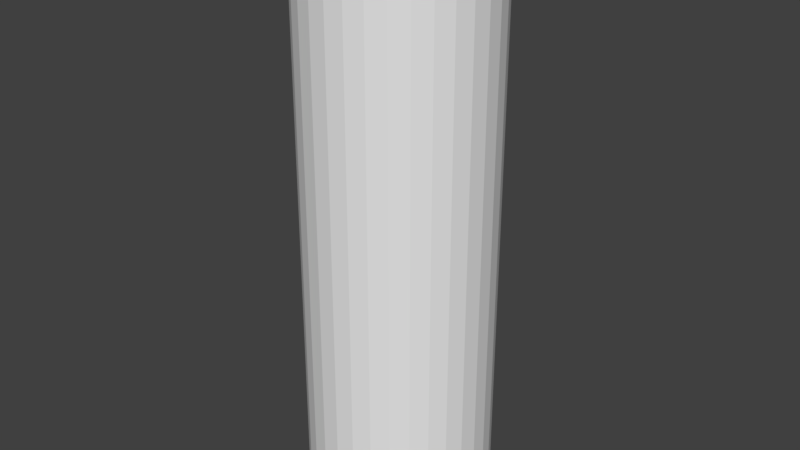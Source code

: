 # Source: ATS4_Antenna.blend  (saved by Blender 2.83.19; exported with 4.5.12 LTS)
import bpy
from mathutils import Matrix  # noqa: F401  (used for matrix-valued properties, if any)

bpy.ops.wm.read_factory_settings(use_empty=True)
scene = bpy.context.scene
scene.name = 'Scene'

# ---- images (referenced by path relative to the original .blend; pixels are not part of the script)
import os
ASSET_DIR = os.environ.get("B2B_ASSET_DIR", "")  # directory of the original .blend (textures are referenced by path, not embedded)
HERE = os.path.dirname(os.path.abspath(__file__))  # packed textures are extracted next to this script under _unpacked/

def load_image(name, relpath, width, height, colorspace="sRGB"):
    """Load a texture the original file referenced (path relative to the .blend, or extracted next to this script)."""
    p = next((c for c in (os.path.join(HERE, relpath), os.path.join(ASSET_DIR, relpath)) if relpath and os.path.exists(c)), "")
    if p:
        img = bpy.data.images.load(p, check_existing=True)
        img.name = name
    else:  # same state as the original file: an image datablock whose file is absent (Cycles renders it pink)
        img = bpy.data.images.new(name, width, height)
        img.source = "FILE"
        img.filepath = "//" + (relpath or name)
    img.colorspace_settings.name = colorspace
    return img
img_ats4_antenna_png = load_image('ATS4 Antenna.png', 'ATS4 Antenna.png', 1024, 1024, 'sRGB')

# ---- materials (node trees are filled in below, after node groups)
mat_material = bpy.data.materials.new('Material')
mat_material.use_transparent_shadow = False

# ---- node groups
ng_color4 = bpy.data.node_groups.new('Color4', 'ShaderNodeTree')
_s = ng_color4.interface.new_socket(name='Color', in_out='OUTPUT', socket_type='NodeSocketColor')
_s = ng_color4.interface.new_socket(name='Alpha', in_out='OUTPUT', socket_type='NodeSocketFloat')
_s = ng_color4.interface.new_socket(name='Color', in_out='INPUT', socket_type='NodeSocketColor')
_s = ng_color4.interface.new_socket(name='Alpha', in_out='INPUT', socket_type='NodeSocketFloat')
_s.min_value = 0.0
_s.max_value = 1.0
_N = ng_color4.nodes; _L = ng_color4.links
n0 = _N.new('NodeGroupInput'); n0.name = 'Group Input'; n0.location = (-403, 18)
n1 = _N.new('NodeGroupOutput'); n1.name = 'Group Output'; n1.location = (154, 24)
_L.new(n0.outputs[1], n1.inputs[1])
_L.new(n0.outputs[0], n1.inputs[0])
n1.is_active_output = True
ng_maincolor = bpy.data.node_groups.new('MainColor', 'ShaderNodeTree')
_s = ng_maincolor.interface.new_socket(name='Color', in_out='OUTPUT', socket_type='NodeSocketColor')
_s = ng_maincolor.interface.new_socket(name='Alpha', in_out='OUTPUT', socket_type='NodeSocketFloat')
_s = ng_maincolor.interface.new_socket(name='VColor', in_out='INPUT', socket_type='NodeSocketColor')
_s = ng_maincolor.interface.new_socket(name='VAlpha', in_out='INPUT', socket_type='NodeSocketFloat')
_s.min_value = -1e+04
_s.max_value = 1e+04
_s = ng_maincolor.interface.new_socket(name='CColor', in_out='INPUT', socket_type='NodeSocketColor')
_s = ng_maincolor.interface.new_socket(name='CAlpha', in_out='INPUT', socket_type='NodeSocketFloat')
_s.min_value = 0.0
_s.max_value = 1.0
_s = ng_maincolor.interface.new_socket(name='TColor', in_out='INPUT', socket_type='NodeSocketColor')
_s = ng_maincolor.interface.new_socket(name='TAlpha', in_out='INPUT', socket_type='NodeSocketFloat')
_s.min_value = 0.0
_s.max_value = 1.0
_N = ng_maincolor.nodes; _L = ng_maincolor.links
n0 = _N.new('NodeGroupInput'); n0.name = 'Group Input'; n0.location = (-284, 35)
n1 = _N.new('NodeGroupOutput'); n1.name = 'Group Output'; n1.location = (332, -19)
n2 = _N.new('ShaderNodeMix'); n2.name = 'VC*CC*TC'; n2.location = (127, -33)
n2.label = 'VC*CC*TC'
n2.hide = True
n2.data_type = 'RGBA'
n2.blend_type = 'MULTIPLY'
n2.inputs[0].default_value = 1.0
n3 = _N.new('ShaderNodeMix'); n3.name = 'VC*CC'; n3.location = (-44, 33)
n3.label = 'VC*CC'
n3.hide = True
n3.data_type = 'RGBA'
n3.blend_type = 'MULTIPLY'
n3.inputs[0].default_value = 1.0
n4 = _N.new('ShaderNodeMath'); n4.name = 'VA*CA'; n4.location = (-59, -19)
n4.label = 'VA*CA'
n4.hide = True
n4.operation = 'MULTIPLY'
n4.inputs[2].default_value = 0.0
n5 = _N.new('ShaderNodeMath'); n5.name = 'VA*CA*TA'; n5.location = (130, -79)
n5.label = 'VA*CA*TA'
n5.hide = True
n5.operation = 'MULTIPLY'
n5.inputs[2].default_value = 0.0
_L.new(n0.outputs[2], n3.inputs[7])
_L.new(n0.outputs[4], n2.inputs[7])
_L.new(n2.outputs[2], n1.inputs[0])
_L.new(n3.outputs[2], n2.inputs[6])
_L.new(n0.outputs[0], n3.inputs[6])
_L.new(n0.outputs[1], n4.inputs[0])
_L.new(n0.outputs[3], n4.inputs[1])
_L.new(n4.outputs[0], n5.inputs[0])
_L.new(n0.outputs[5], n5.inputs[1])
_L.new(n5.outputs[0], n1.inputs[1])
n1.is_active_output = True
ng_standardshader = bpy.data.node_groups.new('StandardShader', 'ShaderNodeTree')
_s = ng_standardshader.interface.new_socket(name='BSDF', in_out='OUTPUT', socket_type='NodeSocketShader')
_s = ng_standardshader.interface.new_socket(name='BaseColor', in_out='INPUT', socket_type='NodeSocketColor')
_s = ng_standardshader.interface.new_socket(name='Shininess', in_out='INPUT', socket_type='NodeSocketFloat')
_s.min_value = -1e+04
_s.max_value = 1e+04
_s = ng_standardshader.interface.new_socket(name='Gloss', in_out='INPUT', socket_type='NodeSocketFloat')
_s.min_value = -1e+04
_s.max_value = 1e+04
_s = ng_standardshader.interface.new_socket(name='Emission', in_out='INPUT', socket_type='NodeSocketColor')
_s = ng_standardshader.interface.new_socket(name='Alpha', in_out='INPUT', socket_type='NodeSocketFloat')
_s.min_value = 0.0
_s.max_value = 1.0
_s = ng_standardshader.interface.new_socket(name='NormalColor', in_out='INPUT', socket_type='NodeSocketColor')
_N = ng_standardshader.nodes; _L = ng_standardshader.links
n0 = _N.new('NodeGroupOutput'); n0.name = 'Group Output'; n0.location = (555, 248)
n1 = _N.new('NodeGroupInput'); n1.name = 'Group Input'; n1.location = (-444, 74)
n2 = _N.new('ShaderNodeNormalMap'); n2.name = 'Normal Map'; n2.location = (-96, -256)
n2.hide = True
n3 = _N.new('ShaderNodeBsdfPrincipled'); n3.name = 'Principled BSDF'; n3.location = (226, 256)
n3.distribution = 'GGX'
n3.subsurface_method = 'BURLEY'
n3.inputs[3].default_value = 1.45
n3.inputs[28].default_value = 1.0
n4 = _N.new('ShaderNodeMath'); n4.name = 'Roughness'; n4.location = (-4, -2)
n4.label = 'Roughness'
n4.hide = True
n4.operation = 'SQRT'
n4.inputs[2].default_value = 0.0
n5 = _N.new('ShaderNodeMath'); n5.name = 'SpecularConv'; n5.location = (-120, 39)
n5.label = 'SpecularConv'
n5.hide = True
n5.operation = 'SQRT'
n5.inputs[2].default_value = 0.0
n6 = _N.new('ShaderNodeMath'); n6.name = 'Gloss2Rough'; n6.location = (-176, -1)
n6.label = 'Gloss2Rough'
n6.hide = True
n6.operation = 'SUBTRACT'
n6.inputs[0].default_value = 1.0
n6.inputs[2].default_value = 0.0
_L.new(n3.outputs[0], n0.inputs[0])
_L.new(n5.outputs[0], n3.inputs[13])
_L.new(n1.outputs[3], n3.inputs[27])
_L.new(n4.outputs[0], n3.inputs[2])
_L.new(n1.outputs[0], n3.inputs[0])
_L.new(n1.outputs[4], n3.inputs[4])
_L.new(n2.outputs[0], n3.inputs[5])
_L.new(n1.outputs[1], n5.inputs[0])
_L.new(n1.outputs[5], n2.inputs[1])
_L.new(n6.outputs[0], n4.inputs[0])
_L.new(n1.outputs[2], n6.inputs[1])
n0.is_active_output = True
ng_dxtnormal = bpy.data.node_groups.new('dxtNormal', 'ShaderNodeTree')
_s = ng_dxtnormal.interface.new_socket(name='Color', in_out='OUTPUT', socket_type='NodeSocketColor')
_s = ng_dxtnormal.interface.new_socket(name='RGB', in_out='INPUT', socket_type='NodeSocketColor')
_s = ng_dxtnormal.interface.new_socket(name='Alpha', in_out='INPUT', socket_type='NodeSocketFloat')
_s.min_value = -1e+04
_s.max_value = 1e+04
_N = ng_dxtnormal.nodes; _L = ng_dxtnormal.links
n0 = _N.new('NodeReroute'); n0.name = 'Reroute'; n0.location = (396, 44)
n0.width = 100
n0.socket_idname = 'NodeSocketFloat'
n1 = _N.new('NodeReroute'); n1.name = 'Reroute.002'; n1.location = (378, 56)
n1.width = 100
n1.socket_idname = 'NodeSocketFloat'
n2 = _N.new('NodeReroute'); n2.name = 'Reroute.001'; n2.location = (376, 13)
n2.width = 100
n2.socket_idname = 'NodeSocketFloat'
n3 = _N.new('NodeGroupInput'); n3.name = 'dxtNormalInput'; n3.location = (36, 79)
n3.label = 'dxtNormalInput'
n4 = _N.new('NodeGroupOutput'); n4.name = 'dxtNormalOutput'; n4.location = (1779, 73)
n4.label = 'dxtNormalOutput'
n5 = _N.new('ShaderNodeSeparateColor'); n5.name = 'dxtNormal.separateRGB'; n5.location = (215, 54)
n5.label = 'separateRGB'
n5.width = 125
n5.hide = True
n6 = _N.new('ShaderNodeVectorMath'); n6.name = 'mul2'; n6.location = (611, 34)
n6.label = '*2'
n6.hide = True
n6.operation = 'SCALE'
n6.inputs[3].default_value = 2.0
n7 = _N.new('ShaderNodeCombineXYZ'); n7.name = 'Combine XYZ'; n7.location = (446, 34)
n7.hide = True
n8 = _N.new('ShaderNodeVectorMath'); n8.name = 'xy_dot_xy'; n8.location = (941, 34)
n8.label = 'xy . xy'
n8.hide = True
n8.operation = 'DOT_PRODUCT'
n9 = _N.new('ShaderNodeMath'); n9.name = 'subXY'; n9.location = (1106, 34)
n9.label = 'Z^2'
n9.hide = True
n9.operation = 'SUBTRACT'
n9.use_clamp = True
n9.inputs[0].default_value = 1.0
n9.inputs[2].default_value = 0.0
n10 = _N.new('ShaderNodeMath'); n10.name = 'sqrtZ2'; n10.location = (1271, 34)
n10.label = 'Z = sqrt(1-X^2-Y^2)'
n10.hide = True
n10.operation = 'SQRT'
n10.inputs[2].default_value = 0.0
n11 = _N.new('ShaderNodeCombineColor'); n11.name = 'Combine RGB'; n11.location = (1593, 53)
n11.hide = True
n12 = _N.new('ShaderNodeMath'); n12.name = 'zToBlue'; n12.location = (1436, 34)
n12.label = 'Z to Blue'
n12.hide = True
n12.operation = 'MULTIPLY_ADD'
n13 = _N.new('ShaderNodeVectorMath'); n13.name = 'sub1'; n13.location = (776, 34)
n13.label = '-1'
n13.hide = True
n13.operation = 'SUBTRACT'
n13.inputs[1].default_value = (1.0, 1.0, 0.0)
_L.new(n3.outputs[0], n5.inputs[0])
_L.new(n5.outputs[1], n0.inputs[0])
_L.new(n3.outputs[1], n2.inputs[0])
_L.new(n2.outputs[0], n1.inputs[0])
_L.new(n1.outputs[0], n11.inputs[0])
_L.new(n11.outputs[0], n4.inputs[0])
_L.new(n7.outputs[0], n6.inputs[0])
_L.new(n6.outputs[0], n13.inputs[0])
_L.new(n9.outputs[0], n10.inputs[0])
_L.new(n10.outputs[0], n12.inputs[0])
_L.new(n12.outputs[0], n11.inputs[2])
_L.new(n0.outputs[0], n7.inputs[1])
_L.new(n2.outputs[0], n7.inputs[0])
_L.new(n0.outputs[0], n11.inputs[1])
_L.new(n13.outputs[0], n8.inputs[0])
_L.new(n13.outputs[0], n8.inputs[1])
_L.new(n8.outputs[1], n9.inputs[1])
n4.is_active_output = True

# ---- material node trees
mat_material.use_nodes = True; mat_material.node_tree.nodes.clear()
_N = mat_material.node_tree.nodes; _L = mat_material.node_tree.links
n0 = _N.new('ShaderNodeTexImage'); n0.name = '_BumpMap'; n0.location = (-188, -311)
n0.label = '_BumpMap'
n0.hide = True
n1 = _N.new('ShaderNodeUVMap'); n1.name = 'UV Map'; n1.location = (-398, -256)
n2 = _N.new('ShaderNodeOutputMaterial'); n2.name = 'Material Output'; n2.location = (730, -26)
n3 = _N.new('ShaderNodeGroup'); n3.name = '_Color'; n3.location = (-87, -190)
n3.label = '_Color'
n3.hide = True
n3.node_tree = ng_color4
n3.inputs[0].default_value = (1.0, 1.0, 1.0, 1.0)
n3.inputs[1].default_value = 1.0
n4 = _N.new('ShaderNodeGroup'); n4.name = 'MainColor'; n4.location = (104, -41)
n4.node_tree = ng_maincolor
n4.inputs[0].default_value = (1.0, 1.0, 1.0, 1.0)
n4.inputs[1].default_value = 1.0
n4.inputs[2].default_value = (1.0, 1.0, 1.0, 1.0)
n4.inputs[3].default_value = 1.0
n5 = _N.new('ShaderNodeGroup'); n5.name = 'StandardShader'; n5.location = (489, -47)
n5.node_tree = ng_standardshader
n5.inputs[3].default_value = (0.0, 0.0, 0.0, 1.0)
n6 = _N.new('ShaderNodeGroup'); n6.name = 'dxtNormal'; n6.location = (104, -318)
n6.hide = True
n6.node_tree = ng_dxtnormal
n7 = _N.new('ShaderNodeValue'); n7.name = '_Opacity'; n7.location = (277, -211)
n7.label = '_Opacity'
n7.hide = True
n7.outputs[0].default_value = 1.0
n8 = _N.new('ShaderNodeValue'); n8.name = '_Shininess'; n8.location = (289, -30)
n8.label = '_Shininess'
n8.outputs[0].default_value = 1.0
n9 = _N.new('ShaderNodeTexImage'); n9.name = '_MainTex'; n9.location = (-200, -238)
n9.label = '_MainTex'
n9.image = img_ats4_antenna_png
_L.new(n0.outputs[0], n6.inputs[0])
_L.new(n0.outputs[1], n6.inputs[1])
_L.new(n4.outputs[0], n5.inputs[0])
_L.new(n4.outputs[1], n5.inputs[2])
_L.new(n1.outputs[0], n9.inputs[0])
_L.new(n9.outputs[0], n4.inputs[4])
_L.new(n9.outputs[1], n4.inputs[5])
_L.new(n5.outputs[0], n2.inputs[0])
_L.new(n1.outputs[0], n0.inputs[0])
_L.new(n6.outputs[0], n5.inputs[5])
_L.new(n7.outputs[0], n5.inputs[4])
_L.new(n8.outputs[0], n5.inputs[1])
n2.is_active_output = True

# ---- world
world_world = bpy.data.worlds.new('World'); scene.world = world_world
world_world.color = (0.05088, 0.05088, 0.05088)
world_world.use_sun_shadow = False
world_world.sun_shadow_jitter_overblur = 0.0

# ---- meshes
me_cube_005 = bpy.data.meshes.new('Cube.005')
me_cube_005.from_pydata([(-0.00238, -0.00238, 3.239e-05), (-0.00238, -0.00238, 0.06881), (-0.06, -0.00238, 3.239e-05), (-0.06, -0.00238, 0.06881), (-0.00238, 0.00238, 3.239e-05), (-0.00238, 0.00238, 0.06881), (-0.06, 0.00238, 3.239e-05), (-0.06, 0.00238, 0.06881), (0.00238, 0.00238, 3.239e-05), (0.00238, 0.00238, 0.06881), (0.06, 0.00238, 3.239e-05), (0.06, 0.00238, 0.06881), (0.00238, -0.00238, 3.239e-05), (0.00238, -0.00238, 0.06881), (0.06, -0.00238, 3.239e-05), (0.06, -0.00238, 0.06881), (-0.00238, 0.002312, 3.239e-05), (-0.00238, 0.002312, 0.06881), (-0.00238, 0.06, 3.239e-05), (-0.00238, 0.06, 0.06881), (0.00238, 0.002448, 0.0001894), (0.00238, 0.002448, 0.06865), (0.00238, 0.05986, 0.0001894), (0.00238, 0.05986, 0.06865), (0.00238, -0.00238, 3.239e-05), (0.00238, -0.00238, 0.06881), (0.00238, -0.06, 3.239e-05), (0.00238, -0.06, 0.06881), (-0.00238, -0.00238, 3.239e-05), (-0.00238, -0.00238, 0.06881), (-0.00238, -0.06, 3.239e-05), (-0.00238, -0.06, 0.06881)], [], [(0, 1, 3, 2), (2, 3, 7, 6), (6, 7, 5, 4), (4, 5, 1, 0), (2, 6, 4, 0), (7, 3, 1, 5), (8, 9, 11, 10), (10, 11, 15, 14), (14, 15, 13, 12), (12, 13, 9, 8), (10, 14, 12, 8), (15, 11, 9, 13), (16, 17, 19, 18), (18, 19, 23, 22), (22, 23, 21, 20), (20, 21, 17, 16), (18, 22, 20, 16), (23, 19, 17, 21), (24, 25, 27, 26), (26, 27, 31, 30), (30, 31, 29, 28), (28, 29, 25, 24), (26, 30, 28, 24), (31, 27, 25, 29)])
me_cube_005.polygons.foreach_set('use_smooth', [True] * 24)
_uv = me_cube_005.uv_layers.new(name='UVMap')
_uv.uv.foreach_set('vector', [0.1482, 0.3935, 0.01289, 0.3935, 0.01289, 0.5521, 0.1482, 0.5521, 0.8237, 0.9226, 0.8237, 0.6667, 0.8531, 0.6667, 0.8531, 0.9226, 0.1482, 0.5521, 0.01289, 0.5521, 0.01289, 0.3935, 0.1482, 0.3935, 0.9706, 0.2559, 0.9706, 2.07e-08, 1.0, 2.07e-08, 1.0, 0.2559, -0.5394, 0.7578, -0.5688, 0.7578, -0.5688, 0.4245, -0.5394, 0.4245, 0.9412, 0.3333, 0.9119, 0.3333, 0.9119, 2.5e-08, 0.9412, 2.07e-08, 0.1482, 0.3935, 0.01289, 0.3935, 0.01289, 0.5521, 0.1482, 0.5521, 0.8531, 0.9226, 0.8531, 0.6667, 0.8825, 0.6667, 0.8825, 0.9226, 0.1482, 0.5521, 0.01289, 0.5521, 0.01289, 0.3935, 0.1482, 0.3935, 0.9706, 0.5119, 0.9706, 0.2559, 1.0, 0.2559, 1.0, 0.5119, -0.5394, 0.7578, -0.5688, 0.7578, -0.5688, 0.4245, -0.5394, 0.4245, 0.9706, 0.3333, 0.9412, 0.3333, 0.9412, 2.5e-08, 0.9706, 2.07e-08, 0.1482, 0.3935, 0.01289, 0.3935, 0.01289, 0.5521, 0.1482, 0.5521, 0.9412, 0.9226, 0.9412, 0.6667, 0.9706, 0.6667, 0.9706, 0.9226, 0.1482, 0.5521, 0.01289, 0.5521, 0.01289, 0.3935, 0.1482, 0.3935, 0.8825, 0.9226, 0.8825, 0.6667, 0.9119, 0.6667, 0.9119, 0.9226, -0.5394, 0.7578, -0.5688, 0.7578, -0.5688, 0.4245, -0.5394, 0.4245, 0.9706, 0.6667, 0.9412, 0.6667, 0.9412, 0.3333, 0.9706, 0.3333, 0.1482, 0.3935, 0.01289, 0.3935, 0.01289, 0.5521, 0.1482, 0.5521, 0.9119, 0.9226, 0.9119, 0.6667, 0.9412, 0.6667, 0.9412, 0.9226, 0.1482, 0.5521, 0.01289, 0.5521, 0.01289, 0.3935, 0.1482, 0.3935, 0.9706, 0.7678, 0.9706, 0.5119, 1.0, 0.5119, 1.0, 0.7678, -0.5394, 0.7578, -0.5688, 0.7578, -0.5688, 0.4245, -0.5394, 0.4245, 0.9412, 0.6667, 0.9119, 0.6667, 0.9119, 0.3333, 0.9412, 0.3333])
me_cube_005.materials.append(mat_material)
me_cube_005.use_remesh_preserve_volume = False
me_cube_005.use_remesh_preserve_attributes = False
me_cube_005.use_mirror_vertex_groups = False
me_cube_005.update()
me_cylinder_019 = bpy.data.meshes.new('Cylinder.019')
me_cylinder_019.from_pydata([(0.0, 0.05959, 0.2322), (0.0, 0.05959, 0.2471), (0.01542, 0.05756, 0.2322), (0.01542, 0.05756, 0.2471), (0.02979, 0.05161, 0.2322), (0.02979, 0.05161, 0.2471), (0.04214, 0.04214, 0.2322), (0.04214, 0.04214, 0.2471), (0.05161, 0.02979, 0.2322), (0.05161, 0.02979, 0.2471), (0.05756, 0.01542, 0.2322), (0.05756, 0.01542, 0.2471), (0.05959, 4.499e-09, 0.2322), (0.05959, 4.499e-09, 0.2471), (0.05756, -0.01542, 0.2322), (0.05756, -0.01542, 0.2471), (0.05161, -0.02979, 0.2322), (0.05161, -0.02979, 0.2471), (0.04214, -0.04214, 0.2322), (0.04214, -0.04214, 0.2471), (0.02979, -0.05161, 0.2322), (0.02979, -0.05161, 0.2471), (0.01542, -0.05756, 0.2322), (0.01542, -0.05756, 0.2471), (2.321e-08, -0.05959, 0.2322), (2.321e-08, -0.05959, 0.2471), (-0.01542, -0.05756, 0.2322), (-0.01542, -0.05756, 0.2471), (-0.02979, -0.05161, 0.2322), (-0.02979, -0.05161, 0.2471), (-0.04214, -0.04214, 0.2322), (-0.04214, -0.04214, 0.2471), (-0.05161, -0.02979, 0.2322), (-0.05161, -0.02979, 0.2471), (-0.05756, -0.01542, 0.2322), (-0.05756, -0.01542, 0.2471), (-0.05959, -2.77e-08, 0.2322), (-0.05959, -2.77e-08, 0.2471), (-0.05756, 0.01542, 0.2322), (-0.05756, 0.01542, 0.2471), (-0.05161, 0.02979, 0.2322), (-0.05161, 0.02979, 0.2471), (-0.04214, 0.04214, 0.2322), (-0.04214, 0.04214, 0.2471), (-0.02979, 0.05161, 0.2322), (-0.02979, 0.05161, 0.2471), (-0.01542, 0.05756, 0.2322), (-0.01542, 0.05756, 0.2471), (0.001465, 0.005468, 0.3553), (0.0, 0.005661, 0.3553), (0.00283, 0.004902, 0.3553), (0.004003, 0.004003, 0.3553), (0.004902, 0.00283, 0.3553), (0.005468, 0.001465, 0.3553), (0.005661, 4.274e-10, 0.3553), (0.005468, -0.001465, 0.3553), (0.004902, -0.00283, 0.3553), (0.004003, -0.004003, 0.3553), (0.00283, -0.004902, 0.3553), (0.001465, -0.005468, 0.3553), (2.204e-09, -0.005661, 0.3553), (-0.001465, -0.005468, 0.3553), (-0.00283, -0.004902, 0.3553), (-0.004003, -0.004003, 0.3553), (-0.004902, -0.00283, 0.3553), (-0.005468, -0.001465, 0.3553), (-0.005661, -2.632e-09, 0.3553), (-0.005468, 0.001465, 0.3553), (-0.004902, 0.00283, 0.3553), (-0.004003, 0.004003, 0.3553), (-0.00283, 0.004902, 0.3553), (-0.001465, 0.005468, 0.3553), (0.001465, 0.005468, 0.4843), (0.0, 0.005661, 0.4843), (0.00283, 0.004902, 0.4843), (0.004003, 0.004003, 0.4843), (0.004902, 0.00283, 0.4843), (0.005468, 0.001465, 0.4843), (0.005661, 4.274e-10, 0.4843), (0.005468, -0.001465, 0.4843), (0.004902, -0.00283, 0.4843), (0.004003, -0.004003, 0.4843), (0.00283, -0.004902, 0.4843), (0.001465, -0.005468, 0.4843), (2.204e-09, -0.005661, 0.4843), (-0.001465, -0.005468, 0.4843), (-0.00283, -0.004902, 0.4843), (-0.004003, -0.004003, 0.4843), (-0.004902, -0.00283, 0.4843), (-0.005468, -0.001465, 0.4843), (-0.005661, -2.632e-09, 0.4843), (-0.005468, 0.001465, 0.4843), (-0.004902, 0.00283, 0.4843), (-0.004003, 0.004003, 0.4843), (-0.00283, 0.004902, 0.4843), (-0.001465, 0.005468, 0.4843), (-1.281e-09, -1.066e-08, 0.2322), (4.44e-10, -6.66e-10, 0.4843)], [], [(0, 1, 3, 2), (2, 3, 5, 4), (4, 5, 7, 6), (6, 7, 9, 8), (8, 9, 11, 10), (10, 11, 13, 12), (12, 13, 15, 14), (14, 15, 17, 16), (16, 17, 19, 18), (18, 19, 21, 20), (20, 21, 23, 22), (22, 23, 25, 24), (24, 25, 27, 26), (26, 27, 29, 28), (28, 29, 31, 30), (30, 31, 33, 32), (32, 33, 35, 34), (34, 35, 37, 36), (36, 37, 39, 38), (38, 39, 41, 40), (40, 41, 43, 42), (42, 43, 45, 44), (7, 5, 50, 51), (44, 45, 47, 46), (46, 47, 1, 0), (53, 52, 76, 77), (17, 15, 55, 56), (27, 25, 60, 61), (3, 1, 49, 48), (37, 35, 65, 66), (47, 45, 70, 71), (13, 11, 53, 54), (23, 21, 58, 59), (33, 31, 63, 64), (43, 41, 68, 69), (9, 7, 51, 52), (19, 17, 56, 57), (29, 27, 61, 62), (39, 37, 66, 67), (1, 47, 71, 49), (5, 3, 48, 50), (15, 13, 54, 55), (25, 23, 59, 60), (35, 33, 64, 65), (45, 43, 69, 70), (11, 9, 52, 53), (21, 19, 57, 58), (31, 29, 62, 63), (41, 39, 67, 68), (79, 78, 97), (68, 67, 91, 92), (61, 60, 84, 85), (54, 53, 77, 78), (69, 68, 92, 93), (62, 61, 85, 86), (55, 54, 78, 79), (70, 69, 93, 94), (63, 62, 86, 87), (56, 55, 79, 80), (71, 70, 94, 95), (48, 49, 73, 72), (64, 63, 87, 88), (57, 56, 80, 81), (49, 71, 95, 73), (50, 48, 72, 74), (65, 64, 88, 89), (58, 57, 81, 82), (51, 50, 74, 75), (66, 65, 89, 90), (59, 58, 82, 83), (52, 51, 75, 76), (67, 66, 90, 91), (60, 59, 83, 84), (34, 36, 96), (44, 46, 96), (10, 12, 96), (20, 22, 96), (30, 32, 96), (40, 42, 96), (6, 8, 96), (16, 18, 96), (26, 28, 96), (36, 38, 96), (46, 0, 96), (2, 4, 96), (12, 14, 96), (22, 24, 96), (32, 34, 96), (42, 44, 96), (8, 10, 96), (18, 20, 96), (28, 30, 96), (38, 40, 96), (4, 6, 96), (14, 16, 96), (24, 26, 96), (0, 2, 96), (94, 93, 97), (87, 86, 97), (80, 79, 97), (95, 94, 97), (72, 73, 97), (88, 87, 97), (81, 80, 97), (73, 95, 97), (74, 72, 97), (89, 88, 97), (82, 81, 97), (75, 74, 97), (90, 89, 97), (83, 82, 97), (76, 75, 97), (91, 90, 97), (84, 83, 97), (77, 76, 97), (92, 91, 97), (85, 84, 97), (78, 77, 97), (93, 92, 97), (86, 85, 97)])
me_cylinder_019.polygons.foreach_set('use_smooth', [True] * 120)
_uv = me_cylinder_019.uv_layers.new(name='UVMap')
_uv.uv.foreach_set('vector', [0.1913, 0.5866, 0.1913, 0.6099, 0.1796, 0.6099, 0.1796, 0.5866, 0.1796, 0.5866, 0.1796, 0.6099, 0.1679, 0.6099, 0.1679, 0.5866, 0.1679, 0.5866, 0.1679, 0.6099, 0.1562, 0.6099, 0.1562, 0.5866, 0.1562, 0.5866, 0.1562, 0.6099, 0.1444, 0.6099, 0.1444, 0.5866, 0.1444, 0.5866, 0.1444, 0.6099, 0.1327, 0.6099, 0.1327, 0.5866, 0.1327, 0.5866, 0.1327, 0.6099, 0.121, 0.6099, 0.121, 0.5866, 0.121, 0.5866, 0.121, 0.6099, 0.1093, 0.6099, 0.1093, 0.5866, 0.1093, 0.5866, 0.1093, 0.6099, 0.0976, 0.6099, 0.0976, 0.5866, 0.0976, 0.5866, 0.0976, 0.6099, 0.08589, 0.6099, 0.08589, 0.5866, 0.08589, 0.5866, 0.08589, 0.6099, 0.07418, 0.6099, 0.07418, 0.5866, 0.07418, 0.5866, 0.07418, 0.6099, 0.06247, 0.6099, 0.06247, 0.5866, 0.06247, 0.5866, 0.06247, 0.6099, 0.05076, 0.6099, 0.05076, 0.5866, 0.05076, 0.5866, 0.05076, 0.6099, 0.03905, 0.6099, 0.03905, 0.5866, 0.03905, 0.5866, 0.03905, 0.6099, 0.02734, 0.6099, 0.02734, 0.5866, 0.02734, 0.5866, 0.02734, 0.6099, 0.01563, 0.6099, 0.01563, 0.5866, 0.2967, 0.5866, 0.2967, 0.6099, 0.285, 0.6099, 0.285, 0.5866, 0.285, 0.5866, 0.285, 0.6099, 0.2733, 0.6099, 0.2733, 0.5866, 0.2733, 0.5866, 0.2733, 0.6099, 0.2616, 0.6099, 0.2616, 0.5866, 0.2616, 0.5866, 0.2616, 0.6099, 0.2498, 0.6099, 0.2498, 0.5866, 0.2498, 0.5866, 0.2498, 0.6099, 0.2381, 0.6099, 0.2381, 0.5866, 0.2381, 0.5866, 0.2381, 0.6099, 0.2264, 0.6099, 0.2264, 0.5866, 0.2264, 0.5866, 0.2264, 0.6099, 0.2147, 0.6099, 0.2147, 0.5866, 0.1562, 0.6099, 0.1679, 0.6099, 0.1679, 0.7788, 0.1562, 0.7788, 0.2147, 0.5866, 0.2147, 0.6099, 0.203, 0.6099, 0.203, 0.5866, 0.203, 0.5866, 0.203, 0.6099, 0.1913, 0.6099, 0.1913, 0.5866, 0.1327, 0.7788, 0.1444, 0.7788, 0.1444, 0.9799, 0.1327, 0.9799, 0.0976, 0.6099, 0.1093, 0.6099, 0.1093, 0.7788, 0.0976, 0.7788, 0.03905, 0.6099, 0.05076, 0.6099, 0.05076, 0.7788, 0.03905, 0.7788, 0.1796, 0.6099, 0.1913, 0.6099, 0.1913, 0.7788, 0.1796, 0.7788, 0.2616, 0.6099, 0.2733, 0.6099, 0.2733, 0.7788, 0.2616, 0.7788, 0.203, 0.6099, 0.2147, 0.6099, 0.2147, 0.7788, 0.203, 0.7788, 0.121, 0.6099, 0.1327, 0.6099, 0.1327, 0.7788, 0.121, 0.7788, 0.06247, 0.6099, 0.07418, 0.6099, 0.07418, 0.7788, 0.06247, 0.7788, 0.285, 0.6099, 0.2967, 0.6099, 0.2967, 0.7788, 0.285, 0.7788, 0.2264, 0.6099, 0.2381, 0.6099, 0.2381, 0.7788, 0.2264, 0.7788, 0.1444, 0.6099, 0.1562, 0.6099, 0.1562, 0.7788, 0.1444, 0.7788, 0.08589, 0.6099, 0.0976, 0.6099, 0.0976, 0.7788, 0.08589, 0.7788, 0.02734, 0.6099, 0.03905, 0.6099, 0.03905, 0.7788, 0.02734, 0.7788, 0.2498, 0.6099, 0.2616, 0.6099, 0.2616, 0.7788, 0.2498, 0.7788, 0.1913, 0.6099, 0.203, 0.6099, 0.203, 0.7788, 0.1913, 0.7788, 0.1679, 0.6099, 0.1796, 0.6099, 0.1796, 0.7788, 0.1679, 0.7788, 0.1093, 0.6099, 0.121, 0.6099, 0.121, 0.7788, 0.1093, 0.7788, 0.05076, 0.6099, 0.06247, 0.6099, 0.06247, 0.7788, 0.05076, 0.7788, 0.2733, 0.6099, 0.285, 0.6099, 0.285, 0.7788, 0.2733, 0.7788, 0.2147, 0.6099, 0.2264, 0.6099, 0.2264, 0.7788, 0.2147, 0.7788, 0.1327, 0.6099, 0.1444, 0.6099, 0.1444, 0.7788, 0.1327, 0.7788, 0.07418, 0.6099, 0.08589, 0.6099, 0.08589, 0.7788, 0.07418, 0.7788, 0.01563, 0.6099, 0.02734, 0.6099, 0.02734, 0.7788, 0.01563, 0.7788, 0.2381, 0.6099, 0.2498, 0.6099, 0.2498, 0.7788, 0.2381, 0.7788, 0.3231, 0.7737, 0.3231, 0.7628, 0.3647, 0.7682, 0.2381, 0.7788, 0.2498, 0.7788, 0.2498, 0.9799, 0.2381, 0.9799, 0.03905, 0.7788, 0.05076, 0.7788, 0.05076, 0.9799, 0.03905, 0.9799, 0.121, 0.7788, 0.1327, 0.7788, 0.1327, 0.9799, 0.121, 0.9799, 0.2264, 0.7788, 0.2381, 0.7788, 0.2381, 0.9799, 0.2264, 0.9799, 0.02734, 0.7788, 0.03905, 0.7788, 0.03905, 0.9799, 0.02734, 0.9799, 0.1093, 0.7788, 0.121, 0.7788, 0.121, 0.9799, 0.1093, 0.9799, 0.2147, 0.7788, 0.2264, 0.7788, 0.2264, 0.9799, 0.2147, 0.9799, 0.01563, 0.7788, 0.02734, 0.7788, 0.02734, 0.9799, 0.01563, 0.9799, 0.0976, 0.7788, 0.1093, 0.7788, 0.1093, 0.9799, 0.0976, 0.9799, 0.203, 0.7788, 0.2147, 0.7788, 0.2147, 0.9799, 0.203, 0.9799, 0.1796, 0.7788, 0.1913, 0.7788, 0.1913, 0.9799, 0.1796, 0.9799, 0.285, 0.7788, 0.2967, 0.7788, 0.2967, 0.9799, 0.285, 0.9799, 0.08589, 0.7788, 0.0976, 0.7788, 0.0976, 0.9799, 0.08589, 0.9799, 0.1913, 0.7788, 0.203, 0.7788, 0.203, 0.9799, 0.1913, 0.9799, 0.1679, 0.7788, 0.1796, 0.7788, 0.1796, 0.9799, 0.1679, 0.9799, 0.2733, 0.7788, 0.285, 0.7788, 0.285, 0.9799, 0.2733, 0.9799, 0.07418, 0.7788, 0.08589, 0.7788, 0.08589, 0.9799, 0.07418, 0.9799, 0.1562, 0.7788, 0.1679, 0.7788, 0.1679, 0.9799, 0.1562, 0.9799, 0.2616, 0.7788, 0.2733, 0.7788, 0.2733, 0.9799, 0.2616, 0.9799, 0.06247, 0.7788, 0.07418, 0.7788, 0.07418, 0.9799, 0.06247, 0.9799, 0.1444, 0.7788, 0.1562, 0.7788, 0.1562, 0.9799, 0.1444, 0.9799, 0.2498, 0.7788, 0.2616, 0.7788, 0.2616, 0.9799, 0.2498, 0.9799, 0.05076, 0.7788, 0.06247, 0.7788, 0.06247, 0.9799, 0.05076, 0.9799, 0.31, 0.9219, 0.31, 0.9, 0.393, 0.911, 0.3609, 0.8336, 0.382, 0.828, 0.393, 0.911, 0.4759, 0.9, 0.4759, 0.9219, 0.393, 0.911, 0.425, 0.9883, 0.4039, 0.9939, 0.393, 0.911, 0.3266, 0.9619, 0.3156, 0.943, 0.393, 0.911, 0.3266, 0.86, 0.342, 0.8445, 0.393, 0.911, 0.4594, 0.86, 0.4703, 0.8789, 0.393, 0.911, 0.4594, 0.9619, 0.4439, 0.9774, 0.393, 0.911, 0.3609, 0.9883, 0.342, 0.9774, 0.393, 0.911, 0.31, 0.9, 0.3156, 0.8789, 0.393, 0.911, 0.382, 0.828, 0.4039, 0.828, 0.393, 0.911, 0.425, 0.8336, 0.4439, 0.8445, 0.393, 0.911, 0.4759, 0.9219, 0.4703, 0.943, 0.393, 0.911, 0.4039, 0.9939, 0.382, 0.9939, 0.393, 0.911, 0.3156, 0.943, 0.31, 0.9219, 0.393, 0.911, 0.342, 0.8445, 0.3609, 0.8336, 0.393, 0.911, 0.4703, 0.8789, 0.4759, 0.9, 0.393, 0.911, 0.4439, 0.9774, 0.425, 0.9883, 0.393, 0.911, 0.342, 0.9774, 0.3266, 0.9619, 0.393, 0.911, 0.3156, 0.8789, 0.3266, 0.86, 0.393, 0.911, 0.4439, 0.8445, 0.4594, 0.86, 0.393, 0.911, 0.4703, 0.943, 0.4594, 0.9619, 0.393, 0.911, 0.382, 0.9939, 0.3609, 0.9883, 0.393, 0.911, 0.4039, 0.828, 0.425, 0.8336, 0.393, 0.911, 0.3902, 0.735, 0.3979, 0.7427, 0.3647, 0.7682, 0.3902, 0.8015, 0.3807, 0.8069, 0.3647, 0.7682, 0.3259, 0.7843, 0.3231, 0.7737, 0.3647, 0.7682, 0.3807, 0.7295, 0.3902, 0.735, 0.3647, 0.7682, 0.3592, 0.7267, 0.3701, 0.7267, 0.3647, 0.7682, 0.3979, 0.7937, 0.3902, 0.8015, 0.3647, 0.7682, 0.3314, 0.7937, 0.3259, 0.7843, 0.3647, 0.7682, 0.3701, 0.7267, 0.3807, 0.7295, 0.3647, 0.7682, 0.3486, 0.7295, 0.3592, 0.7267, 0.3647, 0.7682, 0.4034, 0.7843, 0.3979, 0.7937, 0.3647, 0.7682, 0.3391, 0.8015, 0.3314, 0.7937, 0.3647, 0.7682, 0.3392, 0.735, 0.3486, 0.7295, 0.3647, 0.7682, 0.4062, 0.7737, 0.4034, 0.7843, 0.3647, 0.7682, 0.3486, 0.8069, 0.3391, 0.8015, 0.3647, 0.7682, 0.3314, 0.7427, 0.3392, 0.735, 0.3647, 0.7682, 0.4062, 0.7628, 0.4062, 0.7737, 0.3647, 0.7682, 0.3592, 0.8098, 0.3486, 0.8069, 0.3647, 0.7682, 0.3259, 0.7522, 0.3314, 0.7427, 0.3647, 0.7682, 0.4034, 0.7522, 0.4062, 0.7628, 0.3647, 0.7682, 0.3701, 0.8098, 0.3592, 0.8098, 0.3647, 0.7682, 0.3231, 0.7628, 0.3259, 0.7522, 0.3647, 0.7682, 0.3979, 0.7427, 0.4034, 0.7522, 0.3647, 0.7682, 0.3807, 0.8069, 0.3701, 0.8098, 0.3647, 0.7682])
me_cylinder_019.materials.append(mat_material)
me_cylinder_019.use_remesh_preserve_volume = False
me_cylinder_019.use_remesh_preserve_attributes = False
me_cylinder_019.use_mirror_vertex_groups = False
me_cylinder_019.update()
me_cylinder_018 = bpy.data.meshes.new('Cylinder.018')
me_cylinder_018.from_pydata([(-3.831e-12, 0.06012, 0.06902), (-3.831e-12, 0.06012, 0.08409), (0.01556, 0.05808, 0.06902), (0.01556, 0.05808, 0.08409), (0.03006, 0.05207, 0.06902), (0.03006, 0.05207, 0.08409), (0.04251, 0.04251, 0.06902), (0.04251, 0.04251, 0.08409), (0.05207, 0.03006, 0.06902), (0.05207, 0.03006, 0.08409), (0.05808, 0.01556, 0.06902), (0.05808, 0.01556, 0.08409), (0.06012, 4.594e-09, 0.06902), (0.06012, 4.594e-09, 0.08409), (0.05808, -0.01556, 0.06902), (0.05808, -0.01556, 0.08409), (0.05207, -0.03006, 0.06902), (0.05207, -0.03006, 0.08409), (0.04251, -0.04251, 0.06902), (0.04251, -0.04251, 0.08409), (0.03006, -0.05207, 0.06902), (0.03006, -0.05207, 0.08409), (0.01556, -0.05808, 0.06902), (0.01556, -0.05808, 0.08409), (2.341e-08, -0.06012, 0.06902), (2.341e-08, -0.06012, 0.08409), (-0.01556, -0.05808, 0.06902), (-0.01556, -0.05808, 0.08409), (-0.03006, -0.05207, 0.06902), (-0.03006, -0.05207, 0.08409), (-0.04251, -0.04251, 0.06902), (-0.04251, -0.04251, 0.08409), (-0.05207, -0.03006, 0.06902), (-0.05207, -0.03006, 0.08409), (-0.05808, -0.01556, 0.06902), (-0.05808, -0.01556, 0.08409), (-0.06012, -2.79e-08, 0.06902), (-0.06012, -2.79e-08, 0.08409), (-0.05808, 0.01556, 0.06902), (-0.05808, 0.01556, 0.08409), (-0.05207, 0.03006, 0.06902), (-0.05207, 0.03006, 0.08409), (-0.04251, 0.04251, 0.06902), (-0.04251, 0.04251, 0.08409), (-0.03006, 0.05207, 0.06902), (-0.03006, 0.05207, 0.08409), (-0.01556, 0.05808, 0.06902), (-0.01556, 0.05808, 0.08409), (-8.504e-10, -2.835e-10, 0.08402), (-1.417e-10, -5.669e-10, 0.06909)], [], [(0, 1, 3, 2), (2, 3, 5, 4), (4, 5, 7, 6), (6, 7, 9, 8), (8, 9, 11, 10), (10, 11, 13, 12), (12, 13, 15, 14), (14, 15, 17, 16), (16, 17, 19, 18), (18, 19, 21, 20), (20, 21, 23, 22), (22, 23, 25, 24), (24, 25, 27, 26), (26, 27, 29, 28), (28, 29, 31, 30), (30, 31, 33, 32), (32, 33, 35, 34), (34, 35, 37, 36), (36, 37, 39, 38), (38, 39, 41, 40), (40, 41, 43, 42), (42, 43, 45, 44), (44, 45, 47, 46), (46, 47, 1, 0), (3, 1, 48), (1, 47, 48), (47, 45, 48), (45, 43, 48), (43, 41, 48), (41, 39, 48), (39, 37, 48), (37, 35, 48), (35, 33, 48), (33, 31, 48), (31, 29, 48), (29, 27, 48), (27, 25, 48), (25, 23, 48), (23, 21, 48), (21, 19, 48), (19, 17, 48), (17, 15, 48), (15, 13, 48), (13, 11, 48), (11, 9, 48), (9, 7, 48), (7, 5, 48), (5, 3, 48), (0, 2, 49), (2, 4, 49), (4, 6, 49), (6, 8, 49), (8, 10, 49), (10, 12, 49), (12, 14, 49), (14, 16, 49), (16, 18, 49), (18, 20, 49), (20, 22, 49), (22, 24, 49), (24, 26, 49), (26, 28, 49), (28, 30, 49), (30, 32, 49), (32, 34, 49), (34, 36, 49), (36, 38, 49), (38, 40, 49), (40, 42, 49), (42, 44, 49), (44, 46, 49), (46, 0, 49)])
me_cylinder_018.polygons.foreach_set('use_smooth', [True] * 72)
_uv = me_cylinder_018.uv_layers.new(name='UVMap')
_uv.uv.foreach_set('vector', [0.3681, 0.308, 0.3681, 0.3258, 0.3414, 0.3258, 0.3414, 0.308, 0.3414, 0.308, 0.3414, 0.3258, 0.3174, 0.3258, 0.3174, 0.308, 0.3174, 0.308, 0.3174, 0.3258, 0.2978, 0.3258, 0.2978, 0.308, 0.4465, 0.2902, 0.4465, 0.308, 0.4226, 0.308, 0.4226, 0.2902, 0.4226, 0.2902, 0.4226, 0.308, 0.3958, 0.308, 0.3958, 0.2902, 0.3958, 0.2902, 0.3958, 0.308, 0.3681, 0.308, 0.3681, 0.2902, 0.3681, 0.2902, 0.3681, 0.308, 0.3414, 0.308, 0.3414, 0.2902, 0.3414, 0.2902, 0.3414, 0.308, 0.3174, 0.308, 0.3174, 0.2902, 0.3174, 0.2902, 0.3174, 0.308, 0.2978, 0.308, 0.2978, 0.2902, 0.2978, 0.2724, 0.2978, 0.2546, 0.3174, 0.2546, 0.3174, 0.2724, 0.3174, 0.2724, 0.3174, 0.2546, 0.3414, 0.2546, 0.3414, 0.2724, 0.3414, 0.2724, 0.3414, 0.2546, 0.3681, 0.2546, 0.3681, 0.2724, 0.3681, 0.2724, 0.3681, 0.2546, 0.3958, 0.2546, 0.3958, 0.2724, 0.3958, 0.2724, 0.3958, 0.2546, 0.4226, 0.2546, 0.4226, 0.2724, 0.4226, 0.2724, 0.4226, 0.2546, 0.4465, 0.2546, 0.4465, 0.2724, 0.2978, 0.2902, 0.2978, 0.2724, 0.3174, 0.2724, 0.3174, 0.2902, 0.3174, 0.2902, 0.3174, 0.2724, 0.3414, 0.2724, 0.3414, 0.2902, 0.3414, 0.2902, 0.3414, 0.2724, 0.3681, 0.2724, 0.3681, 0.2902, 0.3681, 0.2902, 0.3681, 0.2724, 0.3958, 0.2724, 0.3958, 0.2902, 0.3958, 0.2902, 0.3958, 0.2724, 0.4226, 0.2724, 0.4226, 0.2902, 0.4226, 0.2902, 0.4226, 0.2724, 0.4465, 0.2724, 0.4465, 0.2902, 0.4465, 0.308, 0.4465, 0.3258, 0.4226, 0.3258, 0.4226, 0.308, 0.4226, 0.308, 0.4226, 0.3258, 0.3958, 0.3258, 0.3958, 0.308, 0.3958, 0.308, 0.3958, 0.3258, 0.3681, 0.3258, 0.3681, 0.308, 0.382, 0.2474, 0.3552, 0.2546, 0.3414, 0.1494, 0.3552, 0.2546, 0.3275, 0.2546, 0.3414, 0.1494, 0.3275, 0.2546, 0.3008, 0.2474, 0.3414, 0.1494, 0.3008, 0.2474, 0.2768, 0.2336, 0.3414, 0.1494, 0.2768, 0.2336, 0.2572, 0.214, 0.3414, 0.1494, 0.2572, 0.214, 0.2434, 0.19, 0.3414, 0.1494, 0.2434, 0.19, 0.2362, 0.1633, 0.3414, 0.1494, 0.2362, 0.1633, 0.2362, 0.1356, 0.3414, 0.1494, 0.2362, 0.1356, 0.2434, 0.1088, 0.3414, 0.1494, 0.2434, 0.1088, 0.2572, 0.08484, 0.3414, 0.1494, 0.2572, 0.08484, 0.2768, 0.06526, 0.3414, 0.1494, 0.2768, 0.06526, 0.3008, 0.05141, 0.3414, 0.1494, 0.3008, 0.05141, 0.3275, 0.04425, 0.3414, 0.1494, 0.3275, 0.04425, 0.3552, 0.04425, 0.3414, 0.1494, 0.3552, 0.04425, 0.382, 0.05141, 0.3414, 0.1494, 0.382, 0.05141, 0.4059, 0.06526, 0.3414, 0.1494, 0.4059, 0.06526, 0.4255, 0.08484, 0.3414, 0.1494, 0.4255, 0.08484, 0.4394, 0.1088, 0.3414, 0.1494, 0.4394, 0.1088, 0.4465, 0.1356, 0.3414, 0.1494, 0.4465, 0.1356, 0.4465, 0.1633, 0.3414, 0.1494, 0.4465, 0.1633, 0.4394, 0.19, 0.3414, 0.1494, 0.4394, 0.19, 0.4255, 0.214, 0.3414, 0.1494, 0.4255, 0.214, 0.4059, 0.2336, 0.3414, 0.1494, 0.4059, 0.2336, 0.382, 0.2474, 0.3414, 0.1494, 0.03303, 0.19, 0.02586, 0.1633, 0.131, 0.1494, 0.02586, 0.1633, 0.02586, 0.1356, 0.131, 0.1494, 0.02586, 0.1356, 0.03303, 0.1088, 0.131, 0.1494, 0.03303, 0.1088, 0.04687, 0.08484, 0.131, 0.1494, 0.04687, 0.08484, 0.06645, 0.06526, 0.131, 0.1494, 0.06645, 0.06526, 0.09043, 0.05141, 0.131, 0.1494, 0.09043, 0.05141, 0.1172, 0.04425, 0.131, 0.1494, 0.1172, 0.04425, 0.1449, 0.04425, 0.131, 0.1494, 0.1449, 0.04425, 0.1716, 0.05141, 0.131, 0.1494, 0.1716, 0.05141, 0.1956, 0.06526, 0.131, 0.1494, 0.1956, 0.06526, 0.2152, 0.08484, 0.131, 0.1494, 0.2152, 0.08484, 0.229, 0.1088, 0.131, 0.1494, 0.229, 0.1088, 0.2362, 0.1356, 0.131, 0.1494, 0.2362, 0.1356, 0.2362, 0.1633, 0.131, 0.1494, 0.2362, 0.1633, 0.229, 0.19, 0.131, 0.1494, 0.229, 0.19, 0.2152, 0.214, 0.131, 0.1494, 0.2152, 0.214, 0.1956, 0.2336, 0.131, 0.1494, 0.1956, 0.2336, 0.1716, 0.2474, 0.131, 0.1494, 0.1716, 0.2474, 0.1449, 0.2546, 0.131, 0.1494, 0.1449, 0.2546, 0.1172, 0.2546, 0.131, 0.1494, 0.1172, 0.2546, 0.09043, 0.2474, 0.131, 0.1494, 0.09043, 0.2474, 0.06645, 0.2336, 0.131, 0.1494, 0.06645, 0.2336, 0.04687, 0.214, 0.131, 0.1494, 0.04687, 0.214, 0.03303, 0.19, 0.131, 0.1494])
me_cylinder_018.materials.append(mat_material)
me_cylinder_018.use_remesh_preserve_volume = False
me_cylinder_018.use_remesh_preserve_attributes = False
me_cylinder_018.use_mirror_vertex_groups = False
me_cylinder_018.update()
me_cylinder_004 = bpy.data.meshes.new('Cylinder.004')
me_cylinder_004.from_pydata([(0.005545, 0.06518, 3.177e-05), (0.005545, 0.06518, 0.3553), (0.005356, 0.06375, 3.177e-05), (0.005356, 0.06375, 0.3553), (0.004802, 0.06241, 3.177e-05), (0.004802, 0.06241, 0.3553), (0.003921, 0.06126, 3.177e-05), (0.003921, 0.06126, 0.3553), (0.002772, 0.06038, 3.177e-05), (0.002772, 0.06038, 0.3553), (0.001435, 0.05983, 3.177e-05), (0.001435, 0.05983, 0.3553), (-2.873e-08, 0.05964, 3.177e-05), (-2.873e-08, 0.05964, 0.3553), (-0.001435, 0.05983, 3.177e-05), (-0.001435, 0.05983, 0.3553), (-0.002772, 0.06038, 3.177e-05), (-0.002772, 0.06038, 0.3553), (-0.003921, 0.06126, 3.177e-05), (-0.003921, 0.06126, 0.3553), (-0.004802, 0.06241, 3.177e-05), (-0.004802, 0.06241, 0.3553), (-0.005356, 0.06375, 3.177e-05), (-0.005356, 0.06375, 0.3553), (-0.005545, 0.06518, 3.177e-05), (-0.005545, 0.06518, 0.3553), (-0.005356, 0.06662, 3.177e-05), (-0.005356, 0.06662, 0.3553), (-0.004802, 0.06795, 3.177e-05), (-0.004802, 0.06795, 0.3553), (-0.003921, 0.0691, 3.177e-05), (-0.003921, 0.0691, 0.3553), (-0.002772, 0.06998, 3.177e-05), (-0.002772, 0.06998, 0.3553), (-0.001435, 0.07054, 3.177e-05), (-0.001435, 0.07054, 0.3553), (-3.715e-08, 0.07073, 3.177e-05), (-3.715e-08, 0.07073, 0.3553), (0.001435, 0.07054, 3.177e-05), (0.001435, 0.07054, 0.3553), (0.002772, 0.06998, 3.177e-05), (0.002772, 0.06998, 0.3553), (0.003921, 0.0691, 3.177e-05), (0.003921, 0.0691, 0.3553), (0.004802, 0.06795, 3.177e-05), (0.004802, 0.06795, 0.3553), (0.005356, 0.06662, 3.177e-05), (0.005356, 0.06662, 0.3553), (-3.26e-08, 0.06518, 0.3553), (-3.26e-08, 0.06518, 3.177e-05), (-0.06518, 0.005545, 3.177e-05), (-0.06518, 0.005545, 0.3553), (-0.06375, 0.005356, 3.177e-05), (-0.06375, 0.005356, 0.3553), (-0.06241, 0.004802, 3.177e-05), (-0.06241, 0.004802, 0.3553), (-0.06126, 0.003921, 3.177e-05), (-0.06126, 0.003921, 0.3553), (-0.06038, 0.002772, 3.177e-05), (-0.06038, 0.002772, 0.3553), (-0.05983, 0.001435, 3.177e-05), (-0.05983, 0.001435, 0.3553), (-0.05964, -5.266e-08, 3.177e-05), (-0.05964, -5.266e-08, 0.3553), (-0.05983, -0.001435, 3.177e-05), (-0.05983, -0.001435, 0.3553), (-0.06038, -0.002772, 3.177e-05), (-0.06038, -0.002772, 0.3553), (-0.06126, -0.003921, 3.177e-05), (-0.06126, -0.003921, 0.3553), (-0.06241, -0.004802, 3.177e-05), (-0.06241, -0.004802, 0.3553), (-0.06375, -0.005356, 3.177e-05), (-0.06375, -0.005356, 0.3553), (-0.06518, -0.005545, 3.177e-05), (-0.06518, -0.005545, 0.3553), (-0.06662, -0.005356, 3.177e-05), (-0.06662, -0.005356, 0.3553), (-0.06795, -0.004802, 3.177e-05), (-0.06795, -0.004802, 0.3553), (-0.0691, -0.003921, 3.177e-05), (-0.0691, -0.003921, 0.3553), (-0.06998, -0.002772, 3.177e-05), (-0.06998, -0.002772, 0.3553), (-0.07054, -0.001435, 3.177e-05), (-0.07054, -0.001435, 0.3553), (-0.07073, -6.553e-08, 3.177e-05), (-0.07073, -6.553e-08, 0.3553), (-0.07054, 0.001435, 3.177e-05), (-0.07054, 0.001435, 0.3553), (-0.06998, 0.002772, 3.177e-05), (-0.06998, 0.002772, 0.3553), (-0.0691, 0.003921, 3.177e-05), (-0.0691, 0.003921, 0.3553), (-0.06795, 0.004802, 3.177e-05), (-0.06795, 0.004802, 0.3553), (-0.06662, 0.005356, 3.177e-05), (-0.06662, 0.005356, 0.3553), (-0.06518, -5.876e-08, 0.3553), (-0.06518, -5.876e-08, 3.177e-05), (0.06518, -0.005545, 3.177e-05), (0.06518, -0.005545, 0.3553), (0.06375, -0.005356, 3.177e-05), (0.06375, -0.005356, 0.3553), (0.06241, -0.004802, 3.177e-05), (0.06241, -0.004802, 0.3553), (0.06126, -0.003921, 3.177e-05), (0.06126, -0.003921, 0.3553), (0.06038, -0.002772, 3.177e-05), (0.06038, -0.002772, 0.3553), (0.05983, -0.001435, 3.177e-05), (0.05983, -0.001435, 0.3553), (0.05964, 3.323e-08, 3.177e-05), (0.05964, 3.323e-08, 0.3553), (0.05983, 0.001435, 3.177e-05), (0.05983, 0.001435, 0.3553), (0.06038, 0.002772, 3.177e-05), (0.06038, 0.002772, 0.3553), (0.06126, 0.003921, 3.177e-05), (0.06126, 0.003921, 0.3553), (0.06241, 0.004802, 3.177e-05), (0.06241, 0.004802, 0.3553), (0.06375, 0.005356, 3.177e-05), (0.06375, 0.005356, 0.3553), (0.06518, 0.005545, 3.177e-05), (0.06518, 0.005545, 0.3553), (0.06662, 0.005356, 3.177e-05), (0.06662, 0.005356, 0.3553), (0.06795, 0.004802, 3.177e-05), (0.06795, 0.004802, 0.3553), (0.0691, 0.003921, 3.177e-05), (0.0691, 0.003921, 0.3553), (0.06998, 0.002772, 3.177e-05), (0.06998, 0.002772, 0.3553), (0.07054, 0.001435, 3.177e-05), (0.07054, 0.001435, 0.3553), (0.07073, 4.249e-08, 3.177e-05), (0.07073, 4.249e-08, 0.3553), (0.07054, -0.001435, 3.177e-05), (0.07054, -0.001435, 0.3553), (0.06998, -0.002772, 3.177e-05), (0.06998, -0.002772, 0.3553), (0.0691, -0.003921, 3.177e-05), (0.0691, -0.003921, 0.3553), (0.06795, -0.004802, 3.177e-05), (0.06795, -0.004802, 0.3553), (0.06662, -0.005356, 3.177e-05), (0.06662, -0.005356, 0.3553), (0.06518, 3.752e-08, 0.3553), (0.06518, 3.752e-08, 3.177e-05), (-0.005545, -0.06518, 3.177e-05), (-0.005545, -0.06518, 0.3553), (-0.005356, -0.06375, 3.177e-05), (-0.005356, -0.06375, 0.3553), (-0.004802, -0.06241, 3.177e-05), (-0.004802, -0.06241, 0.3553), (-0.003921, -0.06126, 3.177e-05), (-0.003921, -0.06126, 0.3553), (-0.002772, -0.06038, 3.177e-05), (-0.002772, -0.06038, 0.3553), (-0.001435, -0.05983, 3.177e-05), (-0.001435, -0.05983, 0.3553), (2.352e-08, -0.05964, 3.177e-05), (2.352e-08, -0.05964, 0.3553), (0.001435, -0.05983, 3.177e-05), (0.001435, -0.05983, 0.3553), (0.002772, -0.06038, 3.177e-05), (0.002772, -0.06038, 0.3553), (0.003921, -0.06126, 3.177e-05), (0.003921, -0.06126, 0.3553), (0.004802, -0.06241, 3.177e-05), (0.004802, -0.06241, 0.3553), (0.005356, -0.06375, 3.177e-05), (0.005356, -0.06375, 0.3553), (0.005545, -0.06518, 3.177e-05), (0.005545, -0.06518, 0.3553), (0.005356, -0.06662, 3.177e-05), (0.005356, -0.06662, 0.3553), (0.004802, -0.06795, 3.177e-05), (0.004802, -0.06795, 0.3553), (0.003921, -0.0691, 3.177e-05), (0.003921, -0.0691, 0.3553), (0.002772, -0.06998, 3.177e-05), (0.002772, -0.06998, 0.3553), (0.001435, -0.07054, 3.177e-05), (0.001435, -0.07054, 0.3553), (3.096e-08, -0.07073, 3.177e-05), (3.096e-08, -0.07073, 0.3553), (-0.001435, -0.07054, 3.177e-05), (-0.001435, -0.07054, 0.3553), (-0.002772, -0.06998, 3.177e-05), (-0.002772, -0.06998, 0.3553), (-0.003921, -0.0691, 3.177e-05), (-0.003921, -0.0691, 0.3553), (-0.004802, -0.06795, 3.177e-05), (-0.004802, -0.06795, 0.3553), (-0.005356, -0.06662, 3.177e-05), (-0.005356, -0.06662, 0.3553), (2.69e-08, -0.06518, 0.3553), (2.69e-08, -0.06518, 3.177e-05), (-0.04217, 0.05001, 3.177e-05), (-0.04217, 0.05001, 0.3553), (-0.04129, 0.04886, 3.177e-05), (-0.04129, 0.04886, 0.3553), (-0.04073, 0.04753, 3.177e-05), (-0.04073, 0.04753, 0.3553), (-0.04055, 0.04609, 3.177e-05), (-0.04055, 0.04609, 0.3553), (-0.04073, 0.04466, 3.177e-05), (-0.04073, 0.04466, 0.3553), (-0.04129, 0.04332, 3.177e-05), (-0.04129, 0.04332, 0.3553), (-0.04217, 0.04217, 3.177e-05), (-0.04217, 0.04217, 0.3553), (-0.04332, 0.04129, 3.177e-05), (-0.04332, 0.04129, 0.3553), (-0.04466, 0.04073, 3.177e-05), (-0.04466, 0.04073, 0.3553), (-0.04609, 0.04055, 3.177e-05), (-0.04609, 0.04055, 0.3553), (-0.04753, 0.04073, 3.177e-05), (-0.04753, 0.04073, 0.3553), (-0.04886, 0.04129, 3.177e-05), (-0.04886, 0.04129, 0.3553), (-0.05001, 0.04217, 3.177e-05), (-0.05001, 0.04217, 0.3553), (-0.05089, 0.04332, 3.177e-05), (-0.05089, 0.04332, 0.3553), (-0.05145, 0.04466, 3.177e-05), (-0.05145, 0.04466, 0.3553), (-0.05163, 0.04609, 3.177e-05), (-0.05163, 0.04609, 0.3553), (-0.05145, 0.04753, 3.177e-05), (-0.05145, 0.04753, 0.3553), (-0.05089, 0.04886, 3.177e-05), (-0.05089, 0.04886, 0.3553), (-0.05001, 0.05001, 3.177e-05), (-0.05001, 0.05001, 0.3553), (-0.04886, 0.05089, 3.177e-05), (-0.04886, 0.05089, 0.3553), (-0.04753, 0.05145, 3.177e-05), (-0.04753, 0.05145, 0.3553), (-0.04609, 0.05163, 3.177e-05), (-0.04609, 0.05163, 0.3553), (-0.04466, 0.05145, 3.177e-05), (-0.04466, 0.05145, 0.3553), (-0.04332, 0.05089, 3.177e-05), (-0.04332, 0.05089, 0.3553), (-0.04609, 0.04609, 0.3553), (-0.04609, 0.04609, 3.177e-05), (-0.05001, -0.04217, 3.177e-05), (-0.05001, -0.04217, 0.3553), (-0.04886, -0.04129, 3.177e-05), (-0.04886, -0.04129, 0.3553), (-0.04753, -0.04073, 3.177e-05), (-0.04753, -0.04073, 0.3553), (-0.04609, -0.04055, 3.177e-05), (-0.04609, -0.04055, 0.3553), (-0.04466, -0.04073, 3.177e-05), (-0.04466, -0.04073, 0.3553), (-0.04332, -0.04129, 3.177e-05), (-0.04332, -0.04129, 0.3553), (-0.04217, -0.04217, 3.177e-05), (-0.04217, -0.04217, 0.3553), (-0.04129, -0.04332, 3.177e-05), (-0.04129, -0.04332, 0.3553), (-0.04073, -0.04466, 3.177e-05), (-0.04073, -0.04466, 0.3553), (-0.04055, -0.04609, 3.177e-05), (-0.04055, -0.04609, 0.3553), (-0.04073, -0.04753, 3.177e-05), (-0.04073, -0.04753, 0.3553), (-0.04129, -0.04886, 3.177e-05), (-0.04129, -0.04886, 0.3553), (-0.04217, -0.05001, 3.177e-05), (-0.04217, -0.05001, 0.3553), (-0.04332, -0.05089, 3.177e-05), (-0.04332, -0.05089, 0.3553), (-0.04466, -0.05145, 3.177e-05), (-0.04466, -0.05145, 0.3553), (-0.04609, -0.05163, 3.177e-05), (-0.04609, -0.05163, 0.3553), (-0.04753, -0.05145, 3.177e-05), (-0.04753, -0.05145, 0.3553), (-0.04886, -0.05089, 3.177e-05), (-0.04886, -0.05089, 0.3553), (-0.05001, -0.05001, 3.177e-05), (-0.05001, -0.05001, 0.3553), (-0.05089, -0.04886, 3.177e-05), (-0.05089, -0.04886, 0.3553), (-0.05145, -0.04753, 3.177e-05), (-0.05145, -0.04753, 0.3553), (-0.05163, -0.04609, 3.177e-05), (-0.05163, -0.04609, 0.3553), (-0.05145, -0.04466, 3.177e-05), (-0.05145, -0.04466, 0.3553), (-0.05089, -0.04332, 3.177e-05), (-0.05089, -0.04332, 0.3553), (-0.04609, -0.04609, 0.3553), (-0.04609, -0.04609, 3.177e-05), (0.05001, 0.04217, 3.177e-05), (0.05001, 0.04217, 0.3553), (0.04886, 0.04129, 3.177e-05), (0.04886, 0.04129, 0.3553), (0.04753, 0.04073, 3.177e-05), (0.04753, 0.04073, 0.3553), (0.04609, 0.04055, 3.177e-05), (0.04609, 0.04055, 0.3553), (0.04466, 0.04073, 3.177e-05), (0.04466, 0.04073, 0.3553), (0.04332, 0.04129, 3.177e-05), (0.04332, 0.04129, 0.3553), (0.04217, 0.04217, 3.177e-05), (0.04217, 0.04217, 0.3553), (0.04129, 0.04332, 3.177e-05), (0.04129, 0.04332, 0.3553), (0.04073, 0.04466, 3.177e-05), (0.04073, 0.04466, 0.3553), (0.04055, 0.04609, 3.177e-05), (0.04055, 0.04609, 0.3553), (0.04073, 0.04753, 3.177e-05), (0.04073, 0.04753, 0.3553), (0.04129, 0.04886, 3.177e-05), (0.04129, 0.04886, 0.3553), (0.04217, 0.05001, 3.177e-05), (0.04217, 0.05001, 0.3553), (0.04332, 0.05089, 3.177e-05), (0.04332, 0.05089, 0.3553), (0.04466, 0.05145, 3.177e-05), (0.04466, 0.05145, 0.3553), (0.04609, 0.05163, 3.177e-05), (0.04609, 0.05163, 0.3553), (0.04753, 0.05145, 3.177e-05), (0.04753, 0.05145, 0.3553), (0.04886, 0.05089, 3.177e-05), (0.04886, 0.05089, 0.3553), (0.05001, 0.05001, 3.177e-05), (0.05001, 0.05001, 0.3553), (0.05089, 0.04886, 3.177e-05), (0.05089, 0.04886, 0.3553), (0.05145, 0.04753, 3.177e-05), (0.05145, 0.04753, 0.3553), (0.05163, 0.04609, 3.177e-05), (0.05163, 0.04609, 0.3553), (0.05145, 0.04466, 3.177e-05), (0.05145, 0.04466, 0.3553), (0.05089, 0.04332, 3.177e-05), (0.05089, 0.04332, 0.3553), (0.04609, 0.04609, 0.3553), (0.04609, 0.04609, 3.177e-05), (0.04217, -0.05001, 3.177e-05), (0.04217, -0.05001, 0.3553), (0.04129, -0.04886, 3.177e-05), (0.04129, -0.04886, 0.3553), (0.04073, -0.04753, 3.177e-05), (0.04073, -0.04753, 0.3553), (0.04055, -0.04609, 3.177e-05), (0.04055, -0.04609, 0.3553), (0.04073, -0.04466, 3.177e-05), (0.04073, -0.04466, 0.3553), (0.04129, -0.04332, 3.177e-05), (0.04129, -0.04332, 0.3553), (0.04217, -0.04217, 3.177e-05), (0.04217, -0.04217, 0.3553), (0.04332, -0.04129, 3.177e-05), (0.04332, -0.04129, 0.3553), (0.04466, -0.04073, 3.177e-05), (0.04466, -0.04073, 0.3553), (0.04609, -0.04055, 3.177e-05), (0.04609, -0.04055, 0.3553), (0.04753, -0.04073, 3.177e-05), (0.04753, -0.04073, 0.3553), (0.04886, -0.04129, 3.177e-05), (0.04886, -0.04129, 0.3553), (0.05001, -0.04217, 3.177e-05), (0.05001, -0.04217, 0.3553), (0.05089, -0.04332, 3.177e-05), (0.05089, -0.04332, 0.3553), (0.05145, -0.04466, 3.177e-05), (0.05145, -0.04466, 0.3553), (0.05163, -0.04609, 3.177e-05), (0.05163, -0.04609, 0.3553), (0.05145, -0.04753, 3.177e-05), (0.05145, -0.04753, 0.3553), (0.05089, -0.04886, 3.177e-05), (0.05089, -0.04886, 0.3553), (0.05001, -0.05001, 3.177e-05), (0.05001, -0.05001, 0.3553), (0.04886, -0.05089, 3.177e-05), (0.04886, -0.05089, 0.3553), (0.04753, -0.05145, 3.177e-05), (0.04753, -0.05145, 0.3553), (0.04609, -0.05163, 3.177e-05), (0.04609, -0.05163, 0.3553), (0.04466, -0.05145, 3.177e-05), (0.04466, -0.05145, 0.3553), (0.04332, -0.05089, 3.177e-05), (0.04332, -0.05089, 0.3553), (0.04609, -0.04609, 0.3553), (0.04609, -0.04609, 3.177e-05)], [], [(0, 1, 3, 2), (2, 3, 5, 4), (4, 5, 7, 6), (6, 7, 9, 8), (8, 9, 11, 10), (10, 11, 13, 12), (12, 13, 15, 14), (14, 15, 17, 16), (16, 17, 19, 18), (18, 19, 21, 20), (20, 21, 23, 22), (22, 23, 25, 24), (24, 25, 27, 26), (26, 27, 29, 28), (28, 29, 31, 30), (30, 31, 33, 32), (32, 33, 35, 34), (34, 35, 37, 36), (36, 37, 39, 38), (38, 39, 41, 40), (40, 41, 43, 42), (42, 43, 45, 44), (17, 15, 48), (44, 45, 47, 46), (46, 47, 1, 0), (10, 12, 49), (27, 25, 48), (3, 1, 48), (37, 35, 48), (47, 45, 48), (13, 11, 48), (23, 21, 48), (33, 31, 48), (43, 41, 48), (9, 7, 48), (19, 17, 48), (29, 27, 48), (39, 37, 48), (1, 47, 48), (5, 3, 48), (15, 13, 48), (25, 23, 48), (35, 33, 48), (45, 43, 48), (11, 9, 48), (21, 19, 48), (31, 29, 48), (41, 39, 48), (7, 5, 48), (20, 22, 49), (30, 32, 49), (40, 42, 49), (6, 8, 49), (16, 18, 49), (26, 28, 49), (36, 38, 49), (46, 0, 49), (2, 4, 49), (12, 14, 49), (22, 24, 49), (32, 34, 49), (42, 44, 49), (8, 10, 49), (18, 20, 49), (28, 30, 49), (38, 40, 49), (4, 6, 49), (14, 16, 49), (0, 2, 49), (24, 26, 49), (34, 36, 49), (44, 46, 49), (50, 51, 53, 52), (52, 53, 55, 54), (54, 55, 57, 56), (56, 57, 59, 58), (58, 59, 61, 60), (60, 61, 63, 62), (62, 63, 65, 64), (64, 65, 67, 66), (66, 67, 69, 68), (68, 69, 71, 70), (70, 71, 73, 72), (72, 73, 75, 74), (74, 75, 77, 76), (76, 77, 79, 78), (78, 79, 81, 80), (80, 81, 83, 82), (82, 83, 85, 84), (84, 85, 87, 86), (86, 87, 89, 88), (88, 89, 91, 90), (90, 91, 93, 92), (92, 93, 95, 94), (67, 65, 98), (94, 95, 97, 96), (96, 97, 51, 50), (60, 62, 99), (77, 75, 98), (53, 51, 98), (87, 85, 98), (97, 95, 98), (63, 61, 98), (73, 71, 98), (83, 81, 98), (93, 91, 98), (59, 57, 98), (69, 67, 98), (79, 77, 98), (89, 87, 98), (51, 97, 98), (55, 53, 98), (65, 63, 98), (75, 73, 98), (85, 83, 98), (95, 93, 98), (61, 59, 98), (71, 69, 98), (81, 79, 98), (91, 89, 98), (57, 55, 98), (70, 72, 99), (80, 82, 99), (90, 92, 99), (56, 58, 99), (66, 68, 99), (76, 78, 99), (86, 88, 99), (96, 50, 99), (52, 54, 99), (62, 64, 99), (72, 74, 99), (82, 84, 99), (92, 94, 99), (58, 60, 99), (68, 70, 99), (78, 80, 99), (88, 90, 99), (54, 56, 99), (64, 66, 99), (50, 52, 99), (74, 76, 99), (84, 86, 99), (94, 96, 99), (100, 101, 103, 102), (102, 103, 105, 104), (104, 105, 107, 106), (106, 107, 109, 108), (108, 109, 111, 110), (110, 111, 113, 112), (112, 113, 115, 114), (114, 115, 117, 116), (116, 117, 119, 118), (118, 119, 121, 120), (120, 121, 123, 122), (122, 123, 125, 124), (124, 125, 127, 126), (126, 127, 129, 128), (128, 129, 131, 130), (130, 131, 133, 132), (132, 133, 135, 134), (134, 135, 137, 136), (136, 137, 139, 138), (138, 139, 141, 140), (140, 141, 143, 142), (142, 143, 145, 144), (117, 115, 148), (144, 145, 147, 146), (146, 147, 101, 100), (110, 112, 149), (127, 125, 148), (103, 101, 148), (137, 135, 148), (147, 145, 148), (113, 111, 148), (123, 121, 148), (133, 131, 148), (143, 141, 148), (109, 107, 148), (119, 117, 148), (129, 127, 148), (139, 137, 148), (101, 147, 148), (105, 103, 148), (115, 113, 148), (125, 123, 148), (135, 133, 148), (145, 143, 148), (111, 109, 148), (121, 119, 148), (131, 129, 148), (141, 139, 148), (107, 105, 148), (120, 122, 149), (130, 132, 149), (140, 142, 149), (106, 108, 149), (116, 118, 149), (126, 128, 149), (136, 138, 149), (146, 100, 149), (102, 104, 149), (112, 114, 149), (122, 124, 149), (132, 134, 149), (142, 144, 149), (108, 110, 149), (118, 120, 149), (128, 130, 149), (138, 140, 149), (104, 106, 149), (114, 116, 149), (100, 102, 149), (124, 126, 149), (134, 136, 149), (144, 146, 149), (150, 151, 153, 152), (152, 153, 155, 154), (154, 155, 157, 156), (156, 157, 159, 158), (158, 159, 161, 160), (160, 161, 163, 162), (162, 163, 165, 164), (164, 165, 167, 166), (166, 167, 169, 168), (168, 169, 171, 170), (170, 171, 173, 172), (172, 173, 175, 174), (174, 175, 177, 176), (176, 177, 179, 178), (178, 179, 181, 180), (180, 181, 183, 182), (182, 183, 185, 184), (184, 185, 187, 186), (186, 187, 189, 188), (188, 189, 191, 190), (190, 191, 193, 192), (192, 193, 195, 194), (167, 165, 198), (194, 195, 197, 196), (196, 197, 151, 150), (160, 162, 199), (177, 175, 198), (153, 151, 198), (187, 185, 198), (197, 195, 198), (163, 161, 198), (173, 171, 198), (183, 181, 198), (193, 191, 198), (159, 157, 198), (169, 167, 198), (179, 177, 198), (189, 187, 198), (151, 197, 198), (155, 153, 198), (165, 163, 198), (175, 173, 198), (185, 183, 198), (195, 193, 198), (161, 159, 198), (171, 169, 198), (181, 179, 198), (191, 189, 198), (157, 155, 198), (170, 172, 199), (180, 182, 199), (190, 192, 199), (156, 158, 199), (166, 168, 199), (176, 178, 199), (186, 188, 199), (196, 150, 199), (152, 154, 199), (162, 164, 199), (172, 174, 199), (182, 184, 199), (192, 194, 199), (158, 160, 199), (168, 170, 199), (178, 180, 199), (188, 190, 199), (154, 156, 199), (164, 166, 199), (150, 152, 199), (174, 176, 199), (184, 186, 199), (194, 196, 199), (200, 201, 203, 202), (202, 203, 205, 204), (204, 205, 207, 206), (206, 207, 209, 208), (208, 209, 211, 210), (210, 211, 213, 212), (212, 213, 215, 214), (214, 215, 217, 216), (216, 217, 219, 218), (218, 219, 221, 220), (220, 221, 223, 222), (222, 223, 225, 224), (224, 225, 227, 226), (226, 227, 229, 228), (228, 229, 231, 230), (230, 231, 233, 232), (232, 233, 235, 234), (234, 235, 237, 236), (236, 237, 239, 238), (238, 239, 241, 240), (240, 241, 243, 242), (242, 243, 245, 244), (217, 215, 248), (244, 245, 247, 246), (246, 247, 201, 200), (210, 212, 249), (227, 225, 248), (203, 201, 248), (237, 235, 248), (247, 245, 248), (213, 211, 248), (223, 221, 248), (233, 231, 248), (243, 241, 248), (209, 207, 248), (219, 217, 248), (229, 227, 248), (239, 237, 248), (201, 247, 248), (205, 203, 248), (215, 213, 248), (225, 223, 248), (235, 233, 248), (245, 243, 248), (211, 209, 248), (221, 219, 248), (231, 229, 248), (241, 239, 248), (207, 205, 248), (220, 222, 249), (230, 232, 249), (240, 242, 249), (206, 208, 249), (216, 218, 249), (226, 228, 249), (236, 238, 249), (246, 200, 249), (202, 204, 249), (212, 214, 249), (222, 224, 249), (232, 234, 249), (242, 244, 249), (208, 210, 249), (218, 220, 249), (228, 230, 249), (238, 240, 249), (204, 206, 249), (214, 216, 249), (200, 202, 249), (224, 226, 249), (234, 236, 249), (244, 246, 249), (250, 251, 253, 252), (252, 253, 255, 254), (254, 255, 257, 256), (256, 257, 259, 258), (258, 259, 261, 260), (260, 261, 263, 262), (262, 263, 265, 264), (264, 265, 267, 266), (266, 267, 269, 268), (268, 269, 271, 270), (270, 271, 273, 272), (272, 273, 275, 274), (274, 275, 277, 276), (276, 277, 279, 278), (278, 279, 281, 280), (280, 281, 283, 282), (282, 283, 285, 284), (284, 285, 287, 286), (286, 287, 289, 288), (288, 289, 291, 290), (290, 291, 293, 292), (292, 293, 295, 294), (267, 265, 298), (294, 295, 297, 296), (296, 297, 251, 250), (260, 262, 299), (277, 275, 298), (253, 251, 298), (287, 285, 298), (297, 295, 298), (263, 261, 298), (273, 271, 298), (283, 281, 298), (293, 291, 298), (259, 257, 298), (269, 267, 298), (279, 277, 298), (289, 287, 298), (251, 297, 298), (255, 253, 298), (265, 263, 298), (275, 273, 298), (285, 283, 298), (295, 293, 298), (261, 259, 298), (271, 269, 298), (281, 279, 298), (291, 289, 298), (257, 255, 298), (270, 272, 299), (280, 282, 299), (290, 292, 299), (256, 258, 299), (266, 268, 299), (276, 278, 299), (286, 288, 299), (296, 250, 299), (252, 254, 299), (262, 264, 299), (272, 274, 299), (282, 284, 299), (292, 294, 299), (258, 260, 299), (268, 270, 299), (278, 280, 299), (288, 290, 299), (254, 256, 299), (264, 266, 299), (250, 252, 299), (274, 276, 299), (284, 286, 299), (294, 296, 299), (300, 301, 303, 302), (302, 303, 305, 304), (304, 305, 307, 306), (306, 307, 309, 308), (308, 309, 311, 310), (310, 311, 313, 312), (312, 313, 315, 314), (314, 315, 317, 316), (316, 317, 319, 318), (318, 319, 321, 320), (320, 321, 323, 322), (322, 323, 325, 324), (324, 325, 327, 326), (326, 327, 329, 328), (328, 329, 331, 330), (330, 331, 333, 332), (332, 333, 335, 334), (334, 335, 337, 336), (336, 337, 339, 338), (338, 339, 341, 340), (340, 341, 343, 342), (342, 343, 345, 344), (317, 315, 348), (344, 345, 347, 346), (346, 347, 301, 300), (310, 312, 349), (327, 325, 348), (303, 301, 348), (337, 335, 348), (347, 345, 348), (313, 311, 348), (323, 321, 348), (333, 331, 348), (343, 341, 348), (309, 307, 348), (319, 317, 348), (329, 327, 348), (339, 337, 348), (301, 347, 348), (305, 303, 348), (315, 313, 348), (325, 323, 348), (335, 333, 348), (345, 343, 348), (311, 309, 348), (321, 319, 348), (331, 329, 348), (341, 339, 348), (307, 305, 348), (320, 322, 349), (330, 332, 349), (340, 342, 349), (306, 308, 349), (316, 318, 349), (326, 328, 349), (336, 338, 349), (346, 300, 349), (302, 304, 349), (312, 314, 349), (322, 324, 349), (332, 334, 349), (342, 344, 349), (308, 310, 349), (318, 320, 349), (328, 330, 349), (338, 340, 349), (304, 306, 349), (314, 316, 349), (300, 302, 349), (324, 326, 349), (334, 336, 349), (344, 346, 349), (350, 351, 353, 352), (352, 353, 355, 354), (354, 355, 357, 356), (356, 357, 359, 358), (358, 359, 361, 360), (360, 361, 363, 362), (362, 363, 365, 364), (364, 365, 367, 366), (366, 367, 369, 368), (368, 369, 371, 370), (370, 371, 373, 372), (372, 373, 375, 374), (374, 375, 377, 376), (376, 377, 379, 378), (378, 379, 381, 380), (380, 381, 383, 382), (382, 383, 385, 384), (384, 385, 387, 386), (386, 387, 389, 388), (388, 389, 391, 390), (390, 391, 393, 392), (392, 393, 395, 394), (367, 365, 398), (394, 395, 397, 396), (396, 397, 351, 350), (360, 362, 399), (377, 375, 398), (353, 351, 398), (387, 385, 398), (397, 395, 398), (363, 361, 398), (373, 371, 398), (383, 381, 398), (393, 391, 398), (359, 357, 398), (369, 367, 398), (379, 377, 398), (389, 387, 398), (351, 397, 398), (355, 353, 398), (365, 363, 398), (375, 373, 398), (385, 383, 398), (395, 393, 398), (361, 359, 398), (371, 369, 398), (381, 379, 398), (391, 389, 398), (357, 355, 398), (370, 372, 399), (380, 382, 399), (390, 392, 399), (356, 358, 399), (366, 368, 399), (376, 378, 399), (386, 388, 399), (396, 350, 399), (352, 354, 399), (362, 364, 399), (372, 374, 399), (382, 384, 399), (392, 394, 399), (358, 360, 399), (368, 370, 399), (378, 380, 399), (388, 390, 399), (354, 356, 399), (364, 366, 399), (350, 352, 399), (374, 376, 399), (384, 386, 399), (394, 396, 399)])
me_cylinder_004.polygons.foreach_set('use_smooth', [True] * 576)
_uv = me_cylinder_004.uv_layers.new(name='UVMap')
_uv.uv.foreach_set('vector', [0.652, 0.4124, 0.652, 0.9886, 0.6444, 0.9886, 0.6444, 0.4124, 0.4968, 0.9886, 0.4968, 0.4124, 0.503, 0.4124, 0.503, 0.9886, 0.503, 0.9886, 0.503, 0.4124, 0.5106, 0.4124, 0.5106, 0.9886, 0.5106, 0.9886, 0.5106, 0.4124, 0.5191, 0.4124, 0.5191, 0.9886, 0.5191, 0.9886, 0.5191, 0.4124, 0.5279, 0.4124, 0.5279, 0.9886, 0.5279, 0.9886, 0.5279, 0.4124, 0.5364, 0.4124, 0.5364, 0.9886, 0.5364, 0.9886, 0.5364, 0.4124, 0.544, 0.4124, 0.544, 0.9886, 0.544, 0.9886, 0.544, 0.4124, 0.5502, 0.4124, 0.5502, 0.9886, 0.6035, 0.9886, 0.6035, 0.4124, 0.6111, 0.4124, 0.6111, 0.9886, 0.6111, 0.9886, 0.6111, 0.4124, 0.6196, 0.4124, 0.6196, 0.9886, 0.6196, 0.9886, 0.6196, 0.4124, 0.6283, 0.4124, 0.6283, 0.9886, 0.6283, 0.9886, 0.6283, 0.4124, 0.6368, 0.4124, 0.6368, 0.9886, 0.6368, 0.9886, 0.6368, 0.4124, 0.6444, 0.4124, 0.6444, 0.9886, 0.6035, 0.4124, 0.6035, 0.9886, 0.5973, 0.9886, 0.5973, 0.4124, 0.5973, 0.4124, 0.5973, 0.9886, 0.5897, 0.9886, 0.5897, 0.4124, 0.5897, 0.4124, 0.5897, 0.9886, 0.5812, 0.9886, 0.5812, 0.4124, 0.5812, 0.4124, 0.5812, 0.9886, 0.5724, 0.9886, 0.5724, 0.4124, 0.5724, 0.4124, 0.5724, 0.9886, 0.564, 0.9886, 0.564, 0.4124, 0.564, 0.4124, 0.564, 0.9886, 0.5564, 0.9886, 0.5564, 0.4124, 0.5564, 0.4124, 0.5564, 0.9886, 0.5502, 0.9886, 0.5502, 0.4124, 0.6853, 0.4124, 0.6853, 0.9886, 0.6777, 0.9886, 0.6777, 0.4124, 0.6777, 0.4124, 0.6777, 0.9886, 0.6692, 0.9886, 0.6692, 0.4124, 0.7807, 0.9768, 0.7699, 0.983, 0.7516, 0.9389, 0.6692, 0.4124, 0.6692, 0.9886, 0.6605, 0.9886, 0.6605, 0.4124, 0.6605, 0.4124, 0.6605, 0.9886, 0.652, 0.9886, 0.652, 0.4124, 0.7464, 0.7835, 0.7595, 0.7835, 0.7529, 0.8334, 0.7958, 0.9206, 0.799, 0.9326, 0.7516, 0.9389, 0.7074, 0.9571, 0.7042, 0.9451, 0.7516, 0.9389, 0.7454, 0.8915, 0.7578, 0.8915, 0.7516, 0.9389, 0.7042, 0.9326, 0.7074, 0.9206, 0.7516, 0.9389, 0.7578, 0.9862, 0.7454, 0.9862, 0.7516, 0.9389, 0.799, 0.9451, 0.7958, 0.9571, 0.7516, 0.9389, 0.7699, 0.8947, 0.7807, 0.9009, 0.7516, 0.9389, 0.7137, 0.9098, 0.7225, 0.9009, 0.7516, 0.9389, 0.7333, 0.983, 0.7225, 0.9768, 0.7516, 0.9389, 0.7895, 0.968, 0.7807, 0.9768, 0.7516, 0.9389, 0.7895, 0.9098, 0.7958, 0.9206, 0.7516, 0.9389, 0.7333, 0.8947, 0.7454, 0.8915, 0.7516, 0.9389, 0.7042, 0.9451, 0.7042, 0.9326, 0.7516, 0.9389, 0.7137, 0.968, 0.7074, 0.9571, 0.7516, 0.9389, 0.7699, 0.983, 0.7578, 0.9862, 0.7516, 0.9389, 0.799, 0.9326, 0.799, 0.9451, 0.7516, 0.9389, 0.7578, 0.8915, 0.7699, 0.8947, 0.7516, 0.9389, 0.7074, 0.9206, 0.7137, 0.9098, 0.7516, 0.9389, 0.7454, 0.9862, 0.7333, 0.983, 0.7516, 0.9389, 0.7958, 0.9571, 0.7895, 0.968, 0.7516, 0.9389, 0.7807, 0.9009, 0.7895, 0.9098, 0.7516, 0.9389, 0.7225, 0.9009, 0.7333, 0.8947, 0.7516, 0.9389, 0.7225, 0.9768, 0.7137, 0.968, 0.7516, 0.9389, 0.7995, 0.8142, 0.8029, 0.8269, 0.7529, 0.8334, 0.7836, 0.8734, 0.7722, 0.88, 0.7529, 0.8334, 0.7223, 0.8734, 0.713, 0.8641, 0.7529, 0.8334, 0.7223, 0.7935, 0.7336, 0.7869, 0.7529, 0.8334, 0.7836, 0.7935, 0.7929, 0.8028, 0.7529, 0.8334, 0.7995, 0.8527, 0.7929, 0.8641, 0.7529, 0.8334, 0.7464, 0.8834, 0.7336, 0.88, 0.7529, 0.8334, 0.703, 0.84, 0.703, 0.8269, 0.7529, 0.8334, 0.7064, 0.8142, 0.713, 0.8028, 0.7529, 0.8334, 0.7595, 0.7835, 0.7722, 0.7869, 0.7529, 0.8334, 0.8029, 0.8269, 0.8029, 0.84, 0.7529, 0.8334, 0.7722, 0.88, 0.7595, 0.8834, 0.7529, 0.8334, 0.713, 0.8641, 0.7064, 0.8527, 0.7529, 0.8334, 0.7336, 0.7869, 0.7464, 0.7835, 0.7529, 0.8334, 0.7929, 0.8028, 0.7995, 0.8142, 0.7529, 0.8334, 0.7929, 0.8641, 0.7836, 0.8734, 0.7529, 0.8334, 0.7336, 0.88, 0.7223, 0.8734, 0.7529, 0.8334, 0.713, 0.8028, 0.7223, 0.7935, 0.7529, 0.8334, 0.7722, 0.7869, 0.7836, 0.7935, 0.7529, 0.8334, 0.703, 0.8269, 0.7064, 0.8142, 0.7529, 0.8334, 0.8029, 0.84, 0.7995, 0.8527, 0.7529, 0.8334, 0.7595, 0.8834, 0.7464, 0.8834, 0.7529, 0.8334, 0.7064, 0.8527, 0.703, 0.84, 0.7529, 0.8334, 0.652, 0.4124, 0.652, 0.9886, 0.6444, 0.9886, 0.6444, 0.4124, 0.4968, 0.9886, 0.4968, 0.4124, 0.503, 0.4124, 0.503, 0.9886, 0.503, 0.9886, 0.503, 0.4124, 0.5106, 0.4124, 0.5106, 0.9886, 0.5106, 0.9886, 0.5106, 0.4124, 0.5191, 0.4124, 0.5191, 0.9886, 0.5191, 0.9886, 0.5191, 0.4124, 0.5279, 0.4124, 0.5279, 0.9886, 0.5279, 0.9886, 0.5279, 0.4124, 0.5364, 0.4124, 0.5364, 0.9886, 0.5364, 0.9886, 0.5364, 0.4124, 0.544, 0.4124, 0.544, 0.9886, 0.544, 0.9886, 0.544, 0.4124, 0.5502, 0.4124, 0.5502, 0.9886, 0.6035, 0.9886, 0.6035, 0.4124, 0.6111, 0.4124, 0.6111, 0.9886, 0.6111, 0.9886, 0.6111, 0.4124, 0.6196, 0.4124, 0.6196, 0.9886, 0.6196, 0.9886, 0.6196, 0.4124, 0.6283, 0.4124, 0.6283, 0.9886, 0.6283, 0.9886, 0.6283, 0.4124, 0.6368, 0.4124, 0.6368, 0.9886, 0.6368, 0.9886, 0.6368, 0.4124, 0.6444, 0.4124, 0.6444, 0.9886, 0.6035, 0.4124, 0.6035, 0.9886, 0.5973, 0.9886, 0.5973, 0.4124, 0.5973, 0.4124, 0.5973, 0.9886, 0.5897, 0.9886, 0.5897, 0.4124, 0.5897, 0.4124, 0.5897, 0.9886, 0.5812, 0.9886, 0.5812, 0.4124, 0.5812, 0.4124, 0.5812, 0.9886, 0.5724, 0.9886, 0.5724, 0.4124, 0.5724, 0.4124, 0.5724, 0.9886, 0.564, 0.9886, 0.564, 0.4124, 0.564, 0.4124, 0.564, 0.9886, 0.5564, 0.9886, 0.5564, 0.4124, 0.5564, 0.4124, 0.5564, 0.9886, 0.5502, 0.9886, 0.5502, 0.4124, 0.6853, 0.4124, 0.6853, 0.9886, 0.6777, 0.9886, 0.6777, 0.4124, 0.6777, 0.4124, 0.6777, 0.9886, 0.6692, 0.9886, 0.6692, 0.4124, 0.7807, 0.9768, 0.7699, 0.983, 0.7516, 0.9389, 0.6692, 0.4124, 0.6692, 0.9886, 0.6605, 0.9886, 0.6605, 0.4124, 0.6605, 0.4124, 0.6605, 0.9886, 0.652, 0.9886, 0.652, 0.4124, 0.7464, 0.7835, 0.7595, 0.7835, 0.7529, 0.8334, 0.7958, 0.9206, 0.799, 0.9326, 0.7516, 0.9389, 0.7074, 0.9571, 0.7042, 0.9451, 0.7516, 0.9389, 0.7454, 0.8915, 0.7578, 0.8915, 0.7516, 0.9389, 0.7042, 0.9326, 0.7074, 0.9206, 0.7516, 0.9389, 0.7578, 0.9862, 0.7454, 0.9862, 0.7516, 0.9389, 0.799, 0.9451, 0.7958, 0.9571, 0.7516, 0.9389, 0.7699, 0.8947, 0.7807, 0.9009, 0.7516, 0.9389, 0.7137, 0.9098, 0.7225, 0.9009, 0.7516, 0.9389, 0.7333, 0.983, 0.7225, 0.9768, 0.7516, 0.9389, 0.7895, 0.968, 0.7807, 0.9768, 0.7516, 0.9389, 0.7895, 0.9098, 0.7958, 0.9206, 0.7516, 0.9389, 0.7333, 0.8947, 0.7454, 0.8915, 0.7516, 0.9389, 0.7042, 0.9451, 0.7042, 0.9326, 0.7516, 0.9389, 0.7137, 0.968, 0.7074, 0.9571, 0.7516, 0.9389, 0.7699, 0.983, 0.7578, 0.9862, 0.7516, 0.9389, 0.799, 0.9326, 0.799, 0.9451, 0.7516, 0.9389, 0.7578, 0.8915, 0.7699, 0.8947, 0.7516, 0.9389, 0.7074, 0.9206, 0.7137, 0.9098, 0.7516, 0.9389, 0.7454, 0.9862, 0.7333, 0.983, 0.7516, 0.9389, 0.7958, 0.9571, 0.7895, 0.968, 0.7516, 0.9389, 0.7807, 0.9009, 0.7895, 0.9098, 0.7516, 0.9389, 0.7225, 0.9009, 0.7333, 0.8947, 0.7516, 0.9389, 0.7225, 0.9768, 0.7137, 0.968, 0.7516, 0.9389, 0.7995, 0.8142, 0.8029, 0.8269, 0.7529, 0.8334, 0.7836, 0.8734, 0.7722, 0.88, 0.7529, 0.8334, 0.7223, 0.8734, 0.713, 0.8641, 0.7529, 0.8334, 0.7223, 0.7935, 0.7336, 0.7869, 0.7529, 0.8334, 0.7836, 0.7935, 0.7929, 0.8028, 0.7529, 0.8334, 0.7995, 0.8527, 0.7929, 0.8641, 0.7529, 0.8334, 0.7464, 0.8834, 0.7336, 0.88, 0.7529, 0.8334, 0.703, 0.84, 0.703, 0.8269, 0.7529, 0.8334, 0.7064, 0.8142, 0.713, 0.8028, 0.7529, 0.8334, 0.7595, 0.7835, 0.7722, 0.7869, 0.7529, 0.8334, 0.8029, 0.8269, 0.8029, 0.84, 0.7529, 0.8334, 0.7722, 0.88, 0.7595, 0.8834, 0.7529, 0.8334, 0.713, 0.8641, 0.7064, 0.8527, 0.7529, 0.8334, 0.7336, 0.7869, 0.7464, 0.7835, 0.7529, 0.8334, 0.7929, 0.8028, 0.7995, 0.8142, 0.7529, 0.8334, 0.7929, 0.8641, 0.7836, 0.8734, 0.7529, 0.8334, 0.7336, 0.88, 0.7223, 0.8734, 0.7529, 0.8334, 0.713, 0.8028, 0.7223, 0.7935, 0.7529, 0.8334, 0.7722, 0.7869, 0.7836, 0.7935, 0.7529, 0.8334, 0.703, 0.8269, 0.7064, 0.8142, 0.7529, 0.8334, 0.8029, 0.84, 0.7995, 0.8527, 0.7529, 0.8334, 0.7595, 0.8834, 0.7464, 0.8834, 0.7529, 0.8334, 0.7064, 0.8527, 0.703, 0.84, 0.7529, 0.8334, 0.652, 0.4124, 0.652, 0.9886, 0.6444, 0.9886, 0.6444, 0.4124, 0.4968, 0.9886, 0.4968, 0.4124, 0.503, 0.4124, 0.503, 0.9886, 0.503, 0.9886, 0.503, 0.4124, 0.5106, 0.4124, 0.5106, 0.9886, 0.5106, 0.9886, 0.5106, 0.4124, 0.5191, 0.4124, 0.5191, 0.9886, 0.5191, 0.9886, 0.5191, 0.4124, 0.5279, 0.4124, 0.5279, 0.9886, 0.5279, 0.9886, 0.5279, 0.4124, 0.5364, 0.4124, 0.5364, 0.9886, 0.5364, 0.9886, 0.5364, 0.4124, 0.544, 0.4124, 0.544, 0.9886, 0.544, 0.9886, 0.544, 0.4124, 0.5502, 0.4124, 0.5502, 0.9886, 0.6035, 0.9886, 0.6035, 0.4124, 0.6111, 0.4124, 0.6111, 0.9886, 0.6111, 0.9886, 0.6111, 0.4124, 0.6196, 0.4124, 0.6196, 0.9886, 0.6196, 0.9886, 0.6196, 0.4124, 0.6283, 0.4124, 0.6283, 0.9886, 0.6283, 0.9886, 0.6283, 0.4124, 0.6368, 0.4124, 0.6368, 0.9886, 0.6368, 0.9886, 0.6368, 0.4124, 0.6444, 0.4124, 0.6444, 0.9886, 0.6035, 0.4124, 0.6035, 0.9886, 0.5973, 0.9886, 0.5973, 0.4124, 0.5973, 0.4124, 0.5973, 0.9886, 0.5897, 0.9886, 0.5897, 0.4124, 0.5897, 0.4124, 0.5897, 0.9886, 0.5812, 0.9886, 0.5812, 0.4124, 0.5812, 0.4124, 0.5812, 0.9886, 0.5724, 0.9886, 0.5724, 0.4124, 0.5724, 0.4124, 0.5724, 0.9886, 0.564, 0.9886, 0.564, 0.4124, 0.564, 0.4124, 0.564, 0.9886, 0.5564, 0.9886, 0.5564, 0.4124, 0.5564, 0.4124, 0.5564, 0.9886, 0.5502, 0.9886, 0.5502, 0.4124, 0.6853, 0.4124, 0.6853, 0.9886, 0.6777, 0.9886, 0.6777, 0.4124, 0.6777, 0.4124, 0.6777, 0.9886, 0.6692, 0.9886, 0.6692, 0.4124, 0.7807, 0.9768, 0.7699, 0.983, 0.7516, 0.9389, 0.6692, 0.4124, 0.6692, 0.9886, 0.6605, 0.9886, 0.6605, 0.4124, 0.6605, 0.4124, 0.6605, 0.9886, 0.652, 0.9886, 0.652, 0.4124, 0.7464, 0.7835, 0.7595, 0.7835, 0.7529, 0.8334, 0.7958, 0.9206, 0.799, 0.9326, 0.7516, 0.9389, 0.7074, 0.9571, 0.7042, 0.9451, 0.7516, 0.9389, 0.7454, 0.8915, 0.7578, 0.8915, 0.7516, 0.9389, 0.7042, 0.9326, 0.7074, 0.9206, 0.7516, 0.9389, 0.7578, 0.9862, 0.7454, 0.9862, 0.7516, 0.9389, 0.799, 0.9451, 0.7958, 0.9571, 0.7516, 0.9389, 0.7699, 0.8947, 0.7807, 0.9009, 0.7516, 0.9389, 0.7137, 0.9098, 0.7225, 0.9009, 0.7516, 0.9389, 0.7333, 0.983, 0.7225, 0.9768, 0.7516, 0.9389, 0.7895, 0.968, 0.7807, 0.9768, 0.7516, 0.9389, 0.7895, 0.9098, 0.7958, 0.9206, 0.7516, 0.9389, 0.7333, 0.8947, 0.7454, 0.8915, 0.7516, 0.9389, 0.7042, 0.9451, 0.7042, 0.9326, 0.7516, 0.9389, 0.7137, 0.968, 0.7074, 0.9571, 0.7516, 0.9389, 0.7699, 0.983, 0.7578, 0.9862, 0.7516, 0.9389, 0.799, 0.9326, 0.799, 0.9451, 0.7516, 0.9389, 0.7578, 0.8915, 0.7699, 0.8947, 0.7516, 0.9389, 0.7074, 0.9206, 0.7137, 0.9098, 0.7516, 0.9389, 0.7454, 0.9862, 0.7333, 0.983, 0.7516, 0.9389, 0.7958, 0.9571, 0.7895, 0.968, 0.7516, 0.9389, 0.7807, 0.9009, 0.7895, 0.9098, 0.7516, 0.9389, 0.7225, 0.9009, 0.7333, 0.8947, 0.7516, 0.9389, 0.7225, 0.9768, 0.7137, 0.968, 0.7516, 0.9389, 0.7995, 0.8142, 0.8029, 0.8269, 0.7529, 0.8334, 0.7836, 0.8734, 0.7722, 0.88, 0.7529, 0.8334, 0.7223, 0.8734, 0.713, 0.8641, 0.7529, 0.8334, 0.7223, 0.7935, 0.7336, 0.7869, 0.7529, 0.8334, 0.7836, 0.7935, 0.7929, 0.8028, 0.7529, 0.8334, 0.7995, 0.8527, 0.7929, 0.8641, 0.7529, 0.8334, 0.7464, 0.8834, 0.7336, 0.88, 0.7529, 0.8334, 0.703, 0.84, 0.703, 0.8269, 0.7529, 0.8334, 0.7064, 0.8142, 0.713, 0.8028, 0.7529, 0.8334, 0.7595, 0.7835, 0.7722, 0.7869, 0.7529, 0.8334, 0.8029, 0.8269, 0.8029, 0.84, 0.7529, 0.8334, 0.7722, 0.88, 0.7595, 0.8834, 0.7529, 0.8334, 0.713, 0.8641, 0.7064, 0.8527, 0.7529, 0.8334, 0.7336, 0.7869, 0.7464, 0.7835, 0.7529, 0.8334, 0.7929, 0.8028, 0.7995, 0.8142, 0.7529, 0.8334, 0.7929, 0.8641, 0.7836, 0.8734, 0.7529, 0.8334, 0.7336, 0.88, 0.7223, 0.8734, 0.7529, 0.8334, 0.713, 0.8028, 0.7223, 0.7935, 0.7529, 0.8334, 0.7722, 0.7869, 0.7836, 0.7935, 0.7529, 0.8334, 0.703, 0.8269, 0.7064, 0.8142, 0.7529, 0.8334, 0.8029, 0.84, 0.7995, 0.8527, 0.7529, 0.8334, 0.7595, 0.8834, 0.7464, 0.8834, 0.7529, 0.8334, 0.7064, 0.8527, 0.703, 0.84, 0.7529, 0.8334, 0.652, 0.4124, 0.652, 0.9886, 0.6444, 0.9886, 0.6444, 0.4124, 0.4968, 0.9886, 0.4968, 0.4124, 0.503, 0.4124, 0.503, 0.9886, 0.503, 0.9886, 0.503, 0.4124, 0.5106, 0.4124, 0.5106, 0.9886, 0.5106, 0.9886, 0.5106, 0.4124, 0.5191, 0.4124, 0.5191, 0.9886, 0.5191, 0.9886, 0.5191, 0.4124, 0.5279, 0.4124, 0.5279, 0.9886, 0.5279, 0.9886, 0.5279, 0.4124, 0.5364, 0.4124, 0.5364, 0.9886, 0.5364, 0.9886, 0.5364, 0.4124, 0.544, 0.4124, 0.544, 0.9886, 0.544, 0.9886, 0.544, 0.4124, 0.5502, 0.4124, 0.5502, 0.9886, 0.6035, 0.9886, 0.6035, 0.4124, 0.6111, 0.4124, 0.6111, 0.9886, 0.6111, 0.9886, 0.6111, 0.4124, 0.6196, 0.4124, 0.6196, 0.9886, 0.6196, 0.9886, 0.6196, 0.4124, 0.6283, 0.4124, 0.6283, 0.9886, 0.6283, 0.9886, 0.6283, 0.4124, 0.6368, 0.4124, 0.6368, 0.9886, 0.6368, 0.9886, 0.6368, 0.4124, 0.6444, 0.4124, 0.6444, 0.9886, 0.6035, 0.4124, 0.6035, 0.9886, 0.5973, 0.9886, 0.5973, 0.4124, 0.5973, 0.4124, 0.5973, 0.9886, 0.5897, 0.9886, 0.5897, 0.4124, 0.5897, 0.4124, 0.5897, 0.9886, 0.5812, 0.9886, 0.5812, 0.4124, 0.5812, 0.4124, 0.5812, 0.9886, 0.5724, 0.9886, 0.5724, 0.4124, 0.5724, 0.4124, 0.5724, 0.9886, 0.564, 0.9886, 0.564, 0.4124, 0.564, 0.4124, 0.564, 0.9886, 0.5564, 0.9886, 0.5564, 0.4124, 0.5564, 0.4124, 0.5564, 0.9886, 0.5502, 0.9886, 0.5502, 0.4124, 0.6853, 0.4124, 0.6853, 0.9886, 0.6777, 0.9886, 0.6777, 0.4124, 0.6777, 0.4124, 0.6777, 0.9886, 0.6692, 0.9886, 0.6692, 0.4124, 0.7807, 0.9768, 0.7699, 0.983, 0.7516, 0.9389, 0.6692, 0.4124, 0.6692, 0.9886, 0.6605, 0.9886, 0.6605, 0.4124, 0.6605, 0.4124, 0.6605, 0.9886, 0.652, 0.9886, 0.652, 0.4124, 0.7464, 0.7835, 0.7595, 0.7835, 0.7529, 0.8334, 0.7958, 0.9206, 0.799, 0.9326, 0.7516, 0.9389, 0.7074, 0.9571, 0.7042, 0.9451, 0.7516, 0.9389, 0.7454, 0.8915, 0.7578, 0.8915, 0.7516, 0.9389, 0.7042, 0.9326, 0.7074, 0.9206, 0.7516, 0.9389, 0.7578, 0.9862, 0.7454, 0.9862, 0.7516, 0.9389, 0.799, 0.9451, 0.7958, 0.9571, 0.7516, 0.9389, 0.7699, 0.8947, 0.7807, 0.9009, 0.7516, 0.9389, 0.7137, 0.9098, 0.7225, 0.9009, 0.7516, 0.9389, 0.7333, 0.983, 0.7225, 0.9768, 0.7516, 0.9389, 0.7895, 0.968, 0.7807, 0.9768, 0.7516, 0.9389, 0.7895, 0.9098, 0.7958, 0.9206, 0.7516, 0.9389, 0.7333, 0.8947, 0.7454, 0.8915, 0.7516, 0.9389, 0.7042, 0.9451, 0.7042, 0.9326, 0.7516, 0.9389, 0.7137, 0.968, 0.7074, 0.9571, 0.7516, 0.9389, 0.7699, 0.983, 0.7578, 0.9862, 0.7516, 0.9389, 0.799, 0.9326, 0.799, 0.9451, 0.7516, 0.9389, 0.7578, 0.8915, 0.7699, 0.8947, 0.7516, 0.9389, 0.7074, 0.9206, 0.7137, 0.9098, 0.7516, 0.9389, 0.7454, 0.9862, 0.7333, 0.983, 0.7516, 0.9389, 0.7958, 0.9571, 0.7895, 0.968, 0.7516, 0.9389, 0.7807, 0.9009, 0.7895, 0.9098, 0.7516, 0.9389, 0.7225, 0.9009, 0.7333, 0.8947, 0.7516, 0.9389, 0.7225, 0.9768, 0.7137, 0.968, 0.7516, 0.9389, 0.7995, 0.8142, 0.8029, 0.8269, 0.7529, 0.8334, 0.7836, 0.8734, 0.7722, 0.88, 0.7529, 0.8334, 0.7223, 0.8734, 0.713, 0.8641, 0.7529, 0.8334, 0.7223, 0.7935, 0.7336, 0.7869, 0.7529, 0.8334, 0.7836, 0.7935, 0.7929, 0.8028, 0.7529, 0.8334, 0.7995, 0.8527, 0.7929, 0.8641, 0.7529, 0.8334, 0.7464, 0.8834, 0.7336, 0.88, 0.7529, 0.8334, 0.703, 0.84, 0.703, 0.8269, 0.7529, 0.8334, 0.7064, 0.8142, 0.713, 0.8028, 0.7529, 0.8334, 0.7595, 0.7835, 0.7722, 0.7869, 0.7529, 0.8334, 0.8029, 0.8269, 0.8029, 0.84, 0.7529, 0.8334, 0.7722, 0.88, 0.7595, 0.8834, 0.7529, 0.8334, 0.713, 0.8641, 0.7064, 0.8527, 0.7529, 0.8334, 0.7336, 0.7869, 0.7464, 0.7835, 0.7529, 0.8334, 0.7929, 0.8028, 0.7995, 0.8142, 0.7529, 0.8334, 0.7929, 0.8641, 0.7836, 0.8734, 0.7529, 0.8334, 0.7336, 0.88, 0.7223, 0.8734, 0.7529, 0.8334, 0.713, 0.8028, 0.7223, 0.7935, 0.7529, 0.8334, 0.7722, 0.7869, 0.7836, 0.7935, 0.7529, 0.8334, 0.703, 0.8269, 0.7064, 0.8142, 0.7529, 0.8334, 0.8029, 0.84, 0.7995, 0.8527, 0.7529, 0.8334, 0.7595, 0.8834, 0.7464, 0.8834, 0.7529, 0.8334, 0.7064, 0.8527, 0.703, 0.84, 0.7529, 0.8334, 0.652, 0.4124, 0.652, 0.9886, 0.6444, 0.9886, 0.6444, 0.4124, 0.4968, 0.9886, 0.4968, 0.4124, 0.503, 0.4124, 0.503, 0.9886, 0.503, 0.9886, 0.503, 0.4124, 0.5106, 0.4124, 0.5106, 0.9886, 0.5106, 0.9886, 0.5106, 0.4124, 0.5191, 0.4124, 0.5191, 0.9886, 0.5191, 0.9886, 0.5191, 0.4124, 0.5279, 0.4124, 0.5279, 0.9886, 0.5279, 0.9886, 0.5279, 0.4124, 0.5364, 0.4124, 0.5364, 0.9886, 0.5364, 0.9886, 0.5364, 0.4124, 0.544, 0.4124, 0.544, 0.9886, 0.544, 0.9886, 0.544, 0.4124, 0.5502, 0.4124, 0.5502, 0.9886, 0.6035, 0.9886, 0.6035, 0.4124, 0.6111, 0.4124, 0.6111, 0.9886, 0.6111, 0.9886, 0.6111, 0.4124, 0.6196, 0.4124, 0.6196, 0.9886, 0.6196, 0.9886, 0.6196, 0.4124, 0.6283, 0.4124, 0.6283, 0.9886, 0.6283, 0.9886, 0.6283, 0.4124, 0.6368, 0.4124, 0.6368, 0.9886, 0.6368, 0.9886, 0.6368, 0.4124, 0.6444, 0.4124, 0.6444, 0.9886, 0.6035, 0.4124, 0.6035, 0.9886, 0.5973, 0.9886, 0.5973, 0.4124, 0.5973, 0.4124, 0.5973, 0.9886, 0.5897, 0.9886, 0.5897, 0.4124, 0.5897, 0.4124, 0.5897, 0.9886, 0.5812, 0.9886, 0.5812, 0.4124, 0.5812, 0.4124, 0.5812, 0.9886, 0.5724, 0.9886, 0.5724, 0.4124, 0.5724, 0.4124, 0.5724, 0.9886, 0.564, 0.9886, 0.564, 0.4124, 0.564, 0.4124, 0.564, 0.9886, 0.5564, 0.9886, 0.5564, 0.4124, 0.5564, 0.4124, 0.5564, 0.9886, 0.5502, 0.9886, 0.5502, 0.4124, 0.6853, 0.4124, 0.6853, 0.9886, 0.6777, 0.9886, 0.6777, 0.4124, 0.6777, 0.4124, 0.6777, 0.9886, 0.6692, 0.9886, 0.6692, 0.4124, 0.7807, 0.9768, 0.7699, 0.983, 0.7516, 0.9389, 0.6692, 0.4124, 0.6692, 0.9886, 0.6605, 0.9886, 0.6605, 0.4124, 0.6605, 0.4124, 0.6605, 0.9886, 0.652, 0.9886, 0.652, 0.4124, 0.7464, 0.7835, 0.7595, 0.7835, 0.7529, 0.8334, 0.7958, 0.9206, 0.799, 0.9326, 0.7516, 0.9389, 0.7074, 0.9571, 0.7042, 0.9451, 0.7516, 0.9389, 0.7454, 0.8915, 0.7578, 0.8915, 0.7516, 0.9389, 0.7042, 0.9326, 0.7074, 0.9206, 0.7516, 0.9389, 0.7578, 0.9862, 0.7454, 0.9862, 0.7516, 0.9389, 0.799, 0.9451, 0.7958, 0.9571, 0.7516, 0.9389, 0.7699, 0.8947, 0.7807, 0.9009, 0.7516, 0.9389, 0.7137, 0.9098, 0.7225, 0.9009, 0.7516, 0.9389, 0.7333, 0.983, 0.7225, 0.9768, 0.7516, 0.9389, 0.7895, 0.968, 0.7807, 0.9768, 0.7516, 0.9389, 0.7895, 0.9098, 0.7958, 0.9206, 0.7516, 0.9389, 0.7333, 0.8947, 0.7454, 0.8915, 0.7516, 0.9389, 0.7042, 0.9451, 0.7042, 0.9326, 0.7516, 0.9389, 0.7137, 0.968, 0.7074, 0.9571, 0.7516, 0.9389, 0.7699, 0.983, 0.7578, 0.9862, 0.7516, 0.9389, 0.799, 0.9326, 0.799, 0.9451, 0.7516, 0.9389, 0.7578, 0.8915, 0.7699, 0.8947, 0.7516, 0.9389, 0.7074, 0.9206, 0.7137, 0.9098, 0.7516, 0.9389, 0.7454, 0.9862, 0.7333, 0.983, 0.7516, 0.9389, 0.7958, 0.9571, 0.7895, 0.968, 0.7516, 0.9389, 0.7807, 0.9009, 0.7895, 0.9098, 0.7516, 0.9389, 0.7225, 0.9009, 0.7333, 0.8947, 0.7516, 0.9389, 0.7225, 0.9768, 0.7137, 0.968, 0.7516, 0.9389, 0.7995, 0.8142, 0.8029, 0.8269, 0.7529, 0.8334, 0.7836, 0.8734, 0.7722, 0.88, 0.7529, 0.8334, 0.7223, 0.8734, 0.713, 0.8641, 0.7529, 0.8334, 0.7223, 0.7935, 0.7336, 0.7869, 0.7529, 0.8334, 0.7836, 0.7935, 0.7929, 0.8028, 0.7529, 0.8334, 0.7995, 0.8527, 0.7929, 0.8641, 0.7529, 0.8334, 0.7464, 0.8834, 0.7336, 0.88, 0.7529, 0.8334, 0.703, 0.84, 0.703, 0.8269, 0.7529, 0.8334, 0.7064, 0.8142, 0.713, 0.8028, 0.7529, 0.8334, 0.7595, 0.7835, 0.7722, 0.7869, 0.7529, 0.8334, 0.8029, 0.8269, 0.8029, 0.84, 0.7529, 0.8334, 0.7722, 0.88, 0.7595, 0.8834, 0.7529, 0.8334, 0.713, 0.8641, 0.7064, 0.8527, 0.7529, 0.8334, 0.7336, 0.7869, 0.7464, 0.7835, 0.7529, 0.8334, 0.7929, 0.8028, 0.7995, 0.8142, 0.7529, 0.8334, 0.7929, 0.8641, 0.7836, 0.8734, 0.7529, 0.8334, 0.7336, 0.88, 0.7223, 0.8734, 0.7529, 0.8334, 0.713, 0.8028, 0.7223, 0.7935, 0.7529, 0.8334, 0.7722, 0.7869, 0.7836, 0.7935, 0.7529, 0.8334, 0.703, 0.8269, 0.7064, 0.8142, 0.7529, 0.8334, 0.8029, 0.84, 0.7995, 0.8527, 0.7529, 0.8334, 0.7595, 0.8834, 0.7464, 0.8834, 0.7529, 0.8334, 0.7064, 0.8527, 0.703, 0.84, 0.7529, 0.8334, 0.652, 0.4124, 0.652, 0.9886, 0.6444, 0.9886, 0.6444, 0.4124, 0.4968, 0.9886, 0.4968, 0.4124, 0.503, 0.4124, 0.503, 0.9886, 0.503, 0.9886, 0.503, 0.4124, 0.5106, 0.4124, 0.5106, 0.9886, 0.5106, 0.9886, 0.5106, 0.4124, 0.5191, 0.4124, 0.5191, 0.9886, 0.5191, 0.9886, 0.5191, 0.4124, 0.5279, 0.4124, 0.5279, 0.9886, 0.5279, 0.9886, 0.5279, 0.4124, 0.5364, 0.4124, 0.5364, 0.9886, 0.5364, 0.9886, 0.5364, 0.4124, 0.544, 0.4124, 0.544, 0.9886, 0.544, 0.9886, 0.544, 0.4124, 0.5502, 0.4124, 0.5502, 0.9886, 0.6035, 0.9886, 0.6035, 0.4124, 0.6111, 0.4124, 0.6111, 0.9886, 0.6111, 0.9886, 0.6111, 0.4124, 0.6196, 0.4124, 0.6196, 0.9886, 0.6196, 0.9886, 0.6196, 0.4124, 0.6283, 0.4124, 0.6283, 0.9886, 0.6283, 0.9886, 0.6283, 0.4124, 0.6368, 0.4124, 0.6368, 0.9886, 0.6368, 0.9886, 0.6368, 0.4124, 0.6444, 0.4124, 0.6444, 0.9886, 0.6035, 0.4124, 0.6035, 0.9886, 0.5973, 0.9886, 0.5973, 0.4124, 0.5973, 0.4124, 0.5973, 0.9886, 0.5897, 0.9886, 0.5897, 0.4124, 0.5897, 0.4124, 0.5897, 0.9886, 0.5812, 0.9886, 0.5812, 0.4124, 0.5812, 0.4124, 0.5812, 0.9886, 0.5724, 0.9886, 0.5724, 0.4124, 0.5724, 0.4124, 0.5724, 0.9886, 0.564, 0.9886, 0.564, 0.4124, 0.564, 0.4124, 0.564, 0.9886, 0.5564, 0.9886, 0.5564, 0.4124, 0.5564, 0.4124, 0.5564, 0.9886, 0.5502, 0.9886, 0.5502, 0.4124, 0.6853, 0.4124, 0.6853, 0.9886, 0.6777, 0.9886, 0.6777, 0.4124, 0.6777, 0.4124, 0.6777, 0.9886, 0.6692, 0.9886, 0.6692, 0.4124, 0.7807, 0.9768, 0.7699, 0.983, 0.7516, 0.9389, 0.6692, 0.4124, 0.6692, 0.9886, 0.6605, 0.9886, 0.6605, 0.4124, 0.6605, 0.4124, 0.6605, 0.9886, 0.652, 0.9886, 0.652, 0.4124, 0.7464, 0.7835, 0.7595, 0.7835, 0.7529, 0.8334, 0.7958, 0.9206, 0.799, 0.9326, 0.7516, 0.9389, 0.7074, 0.9571, 0.7042, 0.9451, 0.7516, 0.9389, 0.7454, 0.8915, 0.7578, 0.8915, 0.7516, 0.9389, 0.7042, 0.9326, 0.7074, 0.9206, 0.7516, 0.9389, 0.7578, 0.9862, 0.7454, 0.9862, 0.7516, 0.9389, 0.799, 0.9451, 0.7958, 0.9571, 0.7516, 0.9389, 0.7699, 0.8947, 0.7807, 0.9009, 0.7516, 0.9389, 0.7137, 0.9098, 0.7225, 0.9009, 0.7516, 0.9389, 0.7333, 0.983, 0.7225, 0.9768, 0.7516, 0.9389, 0.7895, 0.968, 0.7807, 0.9768, 0.7516, 0.9389, 0.7895, 0.9098, 0.7958, 0.9206, 0.7516, 0.9389, 0.7333, 0.8947, 0.7454, 0.8915, 0.7516, 0.9389, 0.7042, 0.9451, 0.7042, 0.9326, 0.7516, 0.9389, 0.7137, 0.968, 0.7074, 0.9571, 0.7516, 0.9389, 0.7699, 0.983, 0.7578, 0.9862, 0.7516, 0.9389, 0.799, 0.9326, 0.799, 0.9451, 0.7516, 0.9389, 0.7578, 0.8915, 0.7699, 0.8947, 0.7516, 0.9389, 0.7074, 0.9206, 0.7137, 0.9098, 0.7516, 0.9389, 0.7454, 0.9862, 0.7333, 0.983, 0.7516, 0.9389, 0.7958, 0.9571, 0.7895, 0.968, 0.7516, 0.9389, 0.7807, 0.9009, 0.7895, 0.9098, 0.7516, 0.9389, 0.7225, 0.9009, 0.7333, 0.8947, 0.7516, 0.9389, 0.7225, 0.9768, 0.7137, 0.968, 0.7516, 0.9389, 0.7995, 0.8142, 0.8029, 0.8269, 0.7529, 0.8334, 0.7836, 0.8734, 0.7722, 0.88, 0.7529, 0.8334, 0.7223, 0.8734, 0.713, 0.8641, 0.7529, 0.8334, 0.7223, 0.7935, 0.7336, 0.7869, 0.7529, 0.8334, 0.7836, 0.7935, 0.7929, 0.8028, 0.7529, 0.8334, 0.7995, 0.8527, 0.7929, 0.8641, 0.7529, 0.8334, 0.7464, 0.8834, 0.7336, 0.88, 0.7529, 0.8334, 0.703, 0.84, 0.703, 0.8269, 0.7529, 0.8334, 0.7064, 0.8142, 0.713, 0.8028, 0.7529, 0.8334, 0.7595, 0.7835, 0.7722, 0.7869, 0.7529, 0.8334, 0.8029, 0.8269, 0.8029, 0.84, 0.7529, 0.8334, 0.7722, 0.88, 0.7595, 0.8834, 0.7529, 0.8334, 0.713, 0.8641, 0.7064, 0.8527, 0.7529, 0.8334, 0.7336, 0.7869, 0.7464, 0.7835, 0.7529, 0.8334, 0.7929, 0.8028, 0.7995, 0.8142, 0.7529, 0.8334, 0.7929, 0.8641, 0.7836, 0.8734, 0.7529, 0.8334, 0.7336, 0.88, 0.7223, 0.8734, 0.7529, 0.8334, 0.713, 0.8028, 0.7223, 0.7935, 0.7529, 0.8334, 0.7722, 0.7869, 0.7836, 0.7935, 0.7529, 0.8334, 0.703, 0.8269, 0.7064, 0.8142, 0.7529, 0.8334, 0.8029, 0.84, 0.7995, 0.8527, 0.7529, 0.8334, 0.7595, 0.8834, 0.7464, 0.8834, 0.7529, 0.8334, 0.7064, 0.8527, 0.703, 0.84, 0.7529, 0.8334, 0.652, 0.4124, 0.652, 0.9886, 0.6444, 0.9886, 0.6444, 0.4124, 0.4968, 0.9886, 0.4968, 0.4124, 0.503, 0.4124, 0.503, 0.9886, 0.503, 0.9886, 0.503, 0.4124, 0.5106, 0.4124, 0.5106, 0.9886, 0.5106, 0.9886, 0.5106, 0.4124, 0.5191, 0.4124, 0.5191, 0.9886, 0.5191, 0.9886, 0.5191, 0.4124, 0.5279, 0.4124, 0.5279, 0.9886, 0.5279, 0.9886, 0.5279, 0.4124, 0.5364, 0.4124, 0.5364, 0.9886, 0.5364, 0.9886, 0.5364, 0.4124, 0.544, 0.4124, 0.544, 0.9886, 0.544, 0.9886, 0.544, 0.4124, 0.5502, 0.4124, 0.5502, 0.9886, 0.6035, 0.9886, 0.6035, 0.4124, 0.6111, 0.4124, 0.6111, 0.9886, 0.6111, 0.9886, 0.6111, 0.4124, 0.6196, 0.4124, 0.6196, 0.9886, 0.6196, 0.9886, 0.6196, 0.4124, 0.6283, 0.4124, 0.6283, 0.9886, 0.6283, 0.9886, 0.6283, 0.4124, 0.6368, 0.4124, 0.6368, 0.9886, 0.6368, 0.9886, 0.6368, 0.4124, 0.6444, 0.4124, 0.6444, 0.9886, 0.6035, 0.4124, 0.6035, 0.9886, 0.5973, 0.9886, 0.5973, 0.4124, 0.5973, 0.4124, 0.5973, 0.9886, 0.5897, 0.9886, 0.5897, 0.4124, 0.5897, 0.4124, 0.5897, 0.9886, 0.5812, 0.9886, 0.5812, 0.4124, 0.5812, 0.4124, 0.5812, 0.9886, 0.5724, 0.9886, 0.5724, 0.4124, 0.5724, 0.4124, 0.5724, 0.9886, 0.564, 0.9886, 0.564, 0.4124, 0.564, 0.4124, 0.564, 0.9886, 0.5564, 0.9886, 0.5564, 0.4124, 0.5564, 0.4124, 0.5564, 0.9886, 0.5502, 0.9886, 0.5502, 0.4124, 0.6853, 0.4124, 0.6853, 0.9886, 0.6777, 0.9886, 0.6777, 0.4124, 0.6777, 0.4124, 0.6777, 0.9886, 0.6692, 0.9886, 0.6692, 0.4124, 0.7807, 0.9768, 0.7699, 0.983, 0.7516, 0.9389, 0.6692, 0.4124, 0.6692, 0.9886, 0.6605, 0.9886, 0.6605, 0.4124, 0.6605, 0.4124, 0.6605, 0.9886, 0.652, 0.9886, 0.652, 0.4124, 0.7464, 0.7835, 0.7595, 0.7835, 0.7529, 0.8334, 0.7958, 0.9206, 0.799, 0.9326, 0.7516, 0.9389, 0.7074, 0.9571, 0.7042, 0.9451, 0.7516, 0.9389, 0.7454, 0.8915, 0.7578, 0.8915, 0.7516, 0.9389, 0.7042, 0.9326, 0.7074, 0.9206, 0.7516, 0.9389, 0.7578, 0.9862, 0.7454, 0.9862, 0.7516, 0.9389, 0.799, 0.9451, 0.7958, 0.9571, 0.7516, 0.9389, 0.7699, 0.8947, 0.7807, 0.9009, 0.7516, 0.9389, 0.7137, 0.9098, 0.7225, 0.9009, 0.7516, 0.9389, 0.7333, 0.983, 0.7225, 0.9768, 0.7516, 0.9389, 0.7895, 0.968, 0.7807, 0.9768, 0.7516, 0.9389, 0.7895, 0.9098, 0.7958, 0.9206, 0.7516, 0.9389, 0.7333, 0.8947, 0.7454, 0.8915, 0.7516, 0.9389, 0.7042, 0.9451, 0.7042, 0.9326, 0.7516, 0.9389, 0.7137, 0.968, 0.7074, 0.9571, 0.7516, 0.9389, 0.7699, 0.983, 0.7578, 0.9862, 0.7516, 0.9389, 0.799, 0.9326, 0.799, 0.9451, 0.7516, 0.9389, 0.7578, 0.8915, 0.7699, 0.8947, 0.7516, 0.9389, 0.7074, 0.9206, 0.7137, 0.9098, 0.7516, 0.9389, 0.7454, 0.9862, 0.7333, 0.983, 0.7516, 0.9389, 0.7958, 0.9571, 0.7895, 0.968, 0.7516, 0.9389, 0.7807, 0.9009, 0.7895, 0.9098, 0.7516, 0.9389, 0.7225, 0.9009, 0.7333, 0.8947, 0.7516, 0.9389, 0.7225, 0.9768, 0.7137, 0.968, 0.7516, 0.9389, 0.7995, 0.8142, 0.8029, 0.8269, 0.7529, 0.8334, 0.7836, 0.8734, 0.7722, 0.88, 0.7529, 0.8334, 0.7223, 0.8734, 0.713, 0.8641, 0.7529, 0.8334, 0.7223, 0.7935, 0.7336, 0.7869, 0.7529, 0.8334, 0.7836, 0.7935, 0.7929, 0.8028, 0.7529, 0.8334, 0.7995, 0.8527, 0.7929, 0.8641, 0.7529, 0.8334, 0.7464, 0.8834, 0.7336, 0.88, 0.7529, 0.8334, 0.703, 0.84, 0.703, 0.8269, 0.7529, 0.8334, 0.7064, 0.8142, 0.713, 0.8028, 0.7529, 0.8334, 0.7595, 0.7835, 0.7722, 0.7869, 0.7529, 0.8334, 0.8029, 0.8269, 0.8029, 0.84, 0.7529, 0.8334, 0.7722, 0.88, 0.7595, 0.8834, 0.7529, 0.8334, 0.713, 0.8641, 0.7064, 0.8527, 0.7529, 0.8334, 0.7336, 0.7869, 0.7464, 0.7835, 0.7529, 0.8334, 0.7929, 0.8028, 0.7995, 0.8142, 0.7529, 0.8334, 0.7929, 0.8641, 0.7836, 0.8734, 0.7529, 0.8334, 0.7336, 0.88, 0.7223, 0.8734, 0.7529, 0.8334, 0.713, 0.8028, 0.7223, 0.7935, 0.7529, 0.8334, 0.7722, 0.7869, 0.7836, 0.7935, 0.7529, 0.8334, 0.703, 0.8269, 0.7064, 0.8142, 0.7529, 0.8334, 0.8029, 0.84, 0.7995, 0.8527, 0.7529, 0.8334, 0.7595, 0.8834, 0.7464, 0.8834, 0.7529, 0.8334, 0.7064, 0.8527, 0.703, 0.84, 0.7529, 0.8334, 0.652, 0.4124, 0.652, 0.9886, 0.6444, 0.9886, 0.6444, 0.4124, 0.4968, 0.9886, 0.4968, 0.4124, 0.503, 0.4124, 0.503, 0.9886, 0.503, 0.9886, 0.503, 0.4124, 0.5106, 0.4124, 0.5106, 0.9886, 0.5106, 0.9886, 0.5106, 0.4124, 0.5191, 0.4124, 0.5191, 0.9886, 0.5191, 0.9886, 0.5191, 0.4124, 0.5279, 0.4124, 0.5279, 0.9886, 0.5279, 0.9886, 0.5279, 0.4124, 0.5364, 0.4124, 0.5364, 0.9886, 0.5364, 0.9886, 0.5364, 0.4124, 0.544, 0.4124, 0.544, 0.9886, 0.544, 0.9886, 0.544, 0.4124, 0.5502, 0.4124, 0.5502, 0.9886, 0.6035, 0.9886, 0.6035, 0.4124, 0.6111, 0.4124, 0.6111, 0.9886, 0.6111, 0.9886, 0.6111, 0.4124, 0.6196, 0.4124, 0.6196, 0.9886, 0.6196, 0.9886, 0.6196, 0.4124, 0.6283, 0.4124, 0.6283, 0.9886, 0.6283, 0.9886, 0.6283, 0.4124, 0.6368, 0.4124, 0.6368, 0.9886, 0.6368, 0.9886, 0.6368, 0.4124, 0.6444, 0.4124, 0.6444, 0.9886, 0.6035, 0.4124, 0.6035, 0.9886, 0.5973, 0.9886, 0.5973, 0.4124, 0.5973, 0.4124, 0.5973, 0.9886, 0.5897, 0.9886, 0.5897, 0.4124, 0.5897, 0.4124, 0.5897, 0.9886, 0.5812, 0.9886, 0.5812, 0.4124, 0.5812, 0.4124, 0.5812, 0.9886, 0.5724, 0.9886, 0.5724, 0.4124, 0.5724, 0.4124, 0.5724, 0.9886, 0.564, 0.9886, 0.564, 0.4124, 0.564, 0.4124, 0.564, 0.9886, 0.5564, 0.9886, 0.5564, 0.4124, 0.5564, 0.4124, 0.5564, 0.9886, 0.5502, 0.9886, 0.5502, 0.4124, 0.6853, 0.4124, 0.6853, 0.9886, 0.6777, 0.9886, 0.6777, 0.4124, 0.6777, 0.4124, 0.6777, 0.9886, 0.6692, 0.9886, 0.6692, 0.4124, 0.7807, 0.9768, 0.7699, 0.983, 0.7516, 0.9389, 0.6692, 0.4124, 0.6692, 0.9886, 0.6605, 0.9886, 0.6605, 0.4124, 0.6605, 0.4124, 0.6605, 0.9886, 0.652, 0.9886, 0.652, 0.4124, 0.7464, 0.7835, 0.7595, 0.7835, 0.7529, 0.8334, 0.7958, 0.9206, 0.799, 0.9326, 0.7516, 0.9389, 0.7074, 0.9571, 0.7042, 0.9451, 0.7516, 0.9389, 0.7454, 0.8915, 0.7578, 0.8915, 0.7516, 0.9389, 0.7042, 0.9326, 0.7074, 0.9206, 0.7516, 0.9389, 0.7578, 0.9862, 0.7454, 0.9862, 0.7516, 0.9389, 0.799, 0.9451, 0.7958, 0.9571, 0.7516, 0.9389, 0.7699, 0.8947, 0.7807, 0.9009, 0.7516, 0.9389, 0.7137, 0.9098, 0.7225, 0.9009, 0.7516, 0.9389, 0.7333, 0.983, 0.7225, 0.9768, 0.7516, 0.9389, 0.7895, 0.968, 0.7807, 0.9768, 0.7516, 0.9389, 0.7895, 0.9098, 0.7958, 0.9206, 0.7516, 0.9389, 0.7333, 0.8947, 0.7454, 0.8915, 0.7516, 0.9389, 0.7042, 0.9451, 0.7042, 0.9326, 0.7516, 0.9389, 0.7137, 0.968, 0.7074, 0.9571, 0.7516, 0.9389, 0.7699, 0.983, 0.7578, 0.9862, 0.7516, 0.9389, 0.799, 0.9326, 0.799, 0.9451, 0.7516, 0.9389, 0.7578, 0.8915, 0.7699, 0.8947, 0.7516, 0.9389, 0.7074, 0.9206, 0.7137, 0.9098, 0.7516, 0.9389, 0.7454, 0.9862, 0.7333, 0.983, 0.7516, 0.9389, 0.7958, 0.9571, 0.7895, 0.968, 0.7516, 0.9389, 0.7807, 0.9009, 0.7895, 0.9098, 0.7516, 0.9389, 0.7225, 0.9009, 0.7333, 0.8947, 0.7516, 0.9389, 0.7225, 0.9768, 0.7137, 0.968, 0.7516, 0.9389, 0.7995, 0.8142, 0.8029, 0.8269, 0.7529, 0.8334, 0.7836, 0.8734, 0.7722, 0.88, 0.7529, 0.8334, 0.7223, 0.8734, 0.713, 0.8641, 0.7529, 0.8334, 0.7223, 0.7935, 0.7336, 0.7869, 0.7529, 0.8334, 0.7836, 0.7935, 0.7929, 0.8028, 0.7529, 0.8334, 0.7995, 0.8527, 0.7929, 0.8641, 0.7529, 0.8334, 0.7464, 0.8834, 0.7336, 0.88, 0.7529, 0.8334, 0.703, 0.84, 0.703, 0.8269, 0.7529, 0.8334, 0.7064, 0.8142, 0.713, 0.8028, 0.7529, 0.8334, 0.7595, 0.7835, 0.7722, 0.7869, 0.7529, 0.8334, 0.8029, 0.8269, 0.8029, 0.84, 0.7529, 0.8334, 0.7722, 0.88, 0.7595, 0.8834, 0.7529, 0.8334, 0.713, 0.8641, 0.7064, 0.8527, 0.7529, 0.8334, 0.7336, 0.7869, 0.7464, 0.7835, 0.7529, 0.8334, 0.7929, 0.8028, 0.7995, 0.8142, 0.7529, 0.8334, 0.7929, 0.8641, 0.7836, 0.8734, 0.7529, 0.8334, 0.7336, 0.88, 0.7223, 0.8734, 0.7529, 0.8334, 0.713, 0.8028, 0.7223, 0.7935, 0.7529, 0.8334, 0.7722, 0.7869, 0.7836, 0.7935, 0.7529, 0.8334, 0.703, 0.8269, 0.7064, 0.8142, 0.7529, 0.8334, 0.8029, 0.84, 0.7995, 0.8527, 0.7529, 0.8334, 0.7595, 0.8834, 0.7464, 0.8834, 0.7529, 0.8334, 0.7064, 0.8527, 0.703, 0.84, 0.7529, 0.8334])
me_cylinder_004.materials.append(mat_material)
me_cylinder_004.use_remesh_preserve_volume = False
me_cylinder_004.use_remesh_preserve_attributes = False
me_cylinder_004.use_mirror_vertex_groups = False
me_cylinder_004.update()
me_convexhull = bpy.data.meshes.new('ConvexHull')
me_convexhull.from_pydata([(0.0, 0.07818, -0.07818), (0.0, 0.07818, 0.407), (0.01525, 0.07668, -0.07818), (-0.06501, 0.04344, -0.07818), (-0.07223, 0.02992, 0.407), (-0.06501, 0.04344, 0.407), (-0.04344, 0.06501, 0.407), (-0.05528, 0.05528, 0.407), (0.01525, 0.07668, 0.407), (-0.05528, 0.05528, -0.07818), (-0.04344, 0.06501, -0.07818), (-0.07223, -0.02992, -0.07818), (-0.05528, -0.05528, -0.07818), (-0.06501, -0.04344, -0.07818), (-0.02992, 0.07223, 0.407), (-0.07223, -0.02992, 0.407), (0.02992, 0.07223, -0.07818), (0.01525, -0.07668, 0.407), (0.02992, -0.07223, -0.07818), (0.02992, -0.07223, 0.407), (0.02992, 0.07223, 0.407), (-2.548e-08, -0.07818, -0.07818), (-0.07818, 7.549e-08, -0.07818), (0.04344, 0.06501, 0.407), (0.07668, -0.01525, 0.407), (0.06501, -0.04344, 0.407), (0.07223, -0.02992, 0.407), (0.07223, -0.02992, -0.07818), (0.06501, -0.04344, -0.07818), (-0.02992, -0.07223, -0.07818), (-0.04344, -0.06501, 0.407), (-0.04344, -0.06501, -0.07818), (0.04344, 0.06501, -0.07818), (0.01525, -0.07668, -0.07818), (-0.05528, -0.05528, 0.407), (-0.06501, -0.04344, 0.407), (-0.01525, 0.07668, -0.07818), (0.07818, 5.903e-09, -0.07818), (0.05528, -0.05528, -0.07818), (0.05528, 0.05528, -0.07818), (-0.02992, 0.07223, -0.07818), (-0.07668, 0.01525, -0.07818), (-0.07818, 7.549e-08, 0.407), (0.05528, 0.05528, 0.407), (-0.07668, 0.01525, 0.407), (0.05528, -0.05528, 0.407), (-2.548e-08, -0.07818, 0.407), (0.07223, 0.02992, 0.407), (0.06501, 0.04344, -0.07818), (0.06501, 0.04344, 0.407), (-0.01525, -0.07668, 0.407), (0.04344, -0.06501, -0.07818), (0.07223, 0.02992, -0.07818), (0.07668, 0.01525, 0.407), (-0.02992, -0.07223, 0.407), (-0.07223, 0.02992, -0.07818), (-0.01525, -0.07668, -0.07818), (0.04344, -0.06501, 0.407), (-0.07668, -0.01525, 0.407), (-0.07668, -0.01525, -0.07818), (0.07668, 0.01525, -0.07818), (-0.01525, 0.07668, 0.407), (0.07818, 5.903e-09, 0.407), (0.07668, -0.01525, -0.07818)], [], [(0, 1, 2), (3, 4, 5), (5, 6, 7), (2, 1, 8), (9, 6, 10), (11, 12, 13), (6, 1, 14), (11, 13, 15), (16, 0, 2), (17, 18, 19), (16, 2, 8), (1, 20, 8), (20, 16, 8), (0, 21, 22), (1, 23, 20), (24, 25, 26), (27, 25, 28), (29, 30, 31), (16, 23, 32), (17, 21, 33), (34, 15, 35), (1, 0, 36), (23, 16, 20), (5, 1, 6), (6, 9, 7), (21, 37, 38), (39, 0, 16), (23, 39, 32), (0, 40, 36), (25, 27, 26), (39, 16, 32), (21, 38, 18), (41, 22, 42), (39, 23, 43), (41, 42, 44), (21, 18, 33), (15, 13, 35), (25, 38, 28), (45, 46, 17), (0, 9, 40), (38, 37, 27), (1, 45, 47), (48, 39, 43), (38, 27, 28), (48, 43, 49), (21, 46, 50), (6, 40, 10), (47, 45, 24), (24, 45, 25), (46, 21, 17), (38, 45, 51), (1, 34, 45), (12, 21, 29), (52, 39, 48), (1, 47, 23), (12, 29, 31), (45, 38, 25), (23, 47, 43), (43, 47, 49), (40, 9, 10), (40, 6, 14), (52, 47, 53), (45, 34, 46), (47, 52, 48), (47, 48, 49), (46, 34, 54), (9, 22, 55), (54, 34, 30), (30, 34, 31), (9, 55, 3), (12, 34, 13), (9, 3, 5), (9, 5, 7), (56, 21, 50), (34, 1, 4), (51, 45, 57), (34, 58, 15), (11, 58, 59), (52, 53, 60), (14, 1, 61), (34, 12, 31), (37, 0, 39), (53, 37, 60), (0, 37, 21), (37, 39, 52), (55, 22, 41), (58, 11, 15), (37, 52, 60), (0, 22, 9), (47, 62, 53), (1, 36, 61), (34, 4, 58), (62, 37, 53), (58, 4, 42), (58, 22, 59), (42, 4, 44), (18, 38, 51), (13, 34, 35), (55, 4, 3), (4, 1, 5), (29, 21, 56), (22, 21, 12), (29, 56, 54), (45, 19, 57), (22, 12, 11), (47, 24, 62), (22, 11, 59), (37, 24, 63), (63, 24, 26), (22, 58, 42), (4, 41, 44), (4, 55, 41), (19, 51, 57), (19, 18, 51), (24, 37, 62), (46, 54, 50), (29, 54, 30), (36, 40, 14), (36, 14, 61), (54, 56, 50), (27, 37, 63), (27, 63, 26), (45, 17, 19), (18, 17, 33)])
me_convexhull.use_remesh_fix_poles = True
me_convexhull.use_remesh_preserve_attributes = False
me_convexhull.use_mirror_vertex_groups = False
me_convexhull.update()

# ---- objects
ob_antennabase_002 = bpy.data.objects.new('AntennaBase.002', me_cube_005)
ob_antennacone = bpy.data.objects.new('AntennaCone', me_cylinder_019)
ob_antennasegment = bpy.data.objects.new('AntennaSegment', me_cylinder_018)
ob_antennastem_004 = bpy.data.objects.new('AntennaStem.004', me_cylinder_004)
ob_ats4atenna = bpy.data.objects.new('ATS4Atenna', None)
ob_node_bottom = bpy.data.objects.new('node_bottom', None)
ob_cylinder_collider = bpy.data.objects.new('Cylinder.collider', me_convexhull)

# ---- transforms, parenting, visibility, modifiers, constraints
ob_antennabase_002.parent = ob_ats4atenna
ob_antennabase_002.location = (0.0, 0.0, 0.0)
ob_antennabase_002.lineart.crease_threshold = 0.0
ob_antennacone.parent = ob_ats4atenna
ob_antennacone.location = (0.0, 0.0, 0.0)
ob_antennacone.lineart.crease_threshold = 0.0
ob_antennasegment.parent = ob_ats4atenna
ob_antennasegment.location = (0.0, 0.0, 0.0)
ob_antennasegment.lineart.crease_threshold = 0.0
ob_antennastem_004.parent = ob_ats4atenna
ob_antennastem_004.location = (0.0, 0.0, 0.0)
ob_antennastem_004.rotation_euler = (0.0, 0.0, -1.571)
ob_antennastem_004.lineart.crease_threshold = 0.0
ob_ats4atenna.location = (0.0, 0.0, 0.0)
ob_ats4atenna.lineart.crease_threshold = 0.0
ob_node_bottom.parent = ob_ats4atenna
ob_node_bottom.location = (0.0, 0.0, 0.0)
ob_node_bottom.rotation_euler = (-3.142, -0.0, 0.0)
ob_node_bottom.empty_display_type = 'SINGLE_ARROW'
ob_node_bottom.lineart.crease_threshold = 0.0
ob_cylinder_collider.parent = ob_antennastem_004
ob_cylinder_collider.location = (0.0, 0.0, 0.07843)
ob_cylinder_collider.rotation_euler = (0.0, -0.0, 1.571)
ob_cylinder_collider.lineart.crease_threshold = 0.0

# ---- collection membership
scene.collection.objects.link(ob_antennabase_002)
scene.collection.objects.link(ob_antennacone)
scene.collection.objects.link(ob_antennasegment)
scene.collection.objects.link(ob_antennastem_004)
scene.collection.objects.link(ob_ats4atenna)
scene.collection.objects.link(ob_node_bottom)
scene.collection.objects.link(ob_cylinder_collider)

# ---- scene / render settings (as saved in the file)
scene.frame_start = 1; scene.frame_end = 150; scene.frame_set(0)
scene.render.engine = 'BLENDER_EEVEE_NEXT'
scene.render.resolution_percentage = 50
scene.render.dither_intensity = 0.0
scene.cycles.use_denoising = False
scene.cycles.samples = 128
scene.cycles.sampling_pattern = 'TABULATED_SOBOL'
scene.cycles.use_adaptive_sampling = False
scene.cycles.use_light_tree = False
scene.view_settings.view_transform = 'Standard'
bpy.context.view_layer.update()

# ---- added for rendering (the .blend has no active camera and no usable light): camera, sun
cam_auto = bpy.data.cameras.new('AutoCamera')
cam_auto.lens = 50.0
cam_auto.sensor_width = 36.0
cam_auto.clip_end = 1000.0
ob_auto_camera = bpy.data.objects.new('AutoCamera', cam_auto)
scene.collection.objects.link(ob_auto_camera)
ob_auto_camera.location = (0.493508, -0.592209, 0.637534)
ob_auto_camera.rotation_euler = (1.09748, -7.21219e-08, 0.694738)
scene.camera = ob_auto_camera
light_auto_sun = bpy.data.lights.new('AutoSun', 'SUN')
light_auto_sun.energy = 3.0
light_auto_sun.angle = 0.0523599
ob_auto_sun = bpy.data.objects.new('AutoSun', light_auto_sun)
scene.collection.objects.link(ob_auto_sun)
ob_auto_sun.rotation_euler = (0.872665, 0.174533, 0.523599)
bpy.context.view_layer.update()
